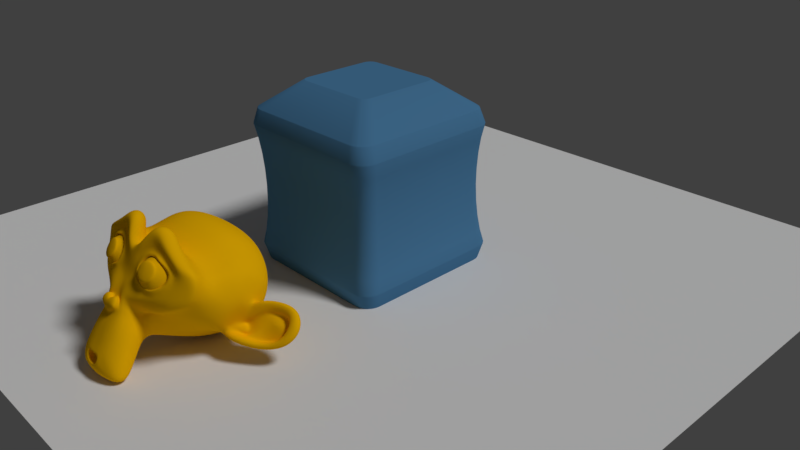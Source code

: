# Source: test01.blend  (saved by Blender 2.77.0; exported with 4.5.12 LTS)
import bpy
from mathutils import Matrix  # noqa: F401  (used for matrix-valued properties, if any)

bpy.ops.wm.read_factory_settings(use_empty=True)
scene = bpy.context.scene
scene.name = 'Scene'

# ---- collections
col_collection_1 = bpy.data.collections.new('Collection 1'); scene.collection.children.link(col_collection_1)

# ---- materials (node trees are filled in below, after node groups)
mat_material = bpy.data.materials.new('Material')
mat_material.alpha_threshold = 0.0
mat_material.diffuse_color = (1.0, 0.5301, 0.001508, 1.0)
mat_material.specular_color = (1.0, 0.9089, 0.0)
mat_material.roughness = 0.5
mat_material.specular_intensity = 1.0
mat_material_001 = bpy.data.materials.new('Material.001')
mat_material_001.alpha_threshold = 0.0
mat_material_001.diffuse_color = (0.08089, 0.2314, 0.4198, 1.0)
mat_material_001.roughness = 0.5
mat_ground_material = bpy.data.materials.new('ground_material')
mat_ground_material.alpha_threshold = 0.0
mat_ground_material.roughness = 0.5

# ---- material node trees

# ---- world
world_world = bpy.data.worlds.new('World'); scene.world = world_world
world_world.color = (0.05088, 0.05088, 0.05088)
world_world.use_sun_shadow = False
world_world.sun_shadow_jitter_overblur = 0.0
world_world.cycles.sampling_method = 'MANUAL'

# ---- cameras
cam_camera = bpy.data.cameras.new('Camera')
cam_camera.clip_end = 100.0
cam_camera.lens = 35.0
cam_camera.sensor_width = 32.0
cam_camera.sensor_height = 18.0
cam_camera.ortho_scale = 7.314
cam_camera.dof.focus_distance = 0.0
cam_camera.dof.aperture_fstop = 128.0

# ---- lights
light_lamp = bpy.data.lights.new('Lamp', 'SUN')
light_lamp.transmission_factor = 0.0
light_lamp.cutoff_distance = 30.0
light_lamp.angle = 0.1993
light_lamp.energy = 1.5
light_lamp.shadow_buffer_clip_start = 1.001
light_lamp.shadow_soft_size = 0.1
light_lamp.shadow_cascade_max_distance = 1000.0

# ---- meshes
me_suzanne = bpy.data.meshes.new('Suzanne')
me_suzanne.from_pydata([(0.4375, -0.7656, 0.1641), (-0.4375, -0.7656, 0.1641), (0.5, -0.6875, 0.09375), (-0.5, -0.6875, 0.09375), (0.5469, -0.5781, 0.05469), (-0.5469, -0.5781, 0.05469), (0.3516, -0.6172, -0.02344), (-0.3516, -0.6172, -0.02344), (0.3516, -0.7188, 0.03125), (-0.3516, -0.7188, 0.03125), (0.3516, -0.7812, 0.1328), (-0.3516, -0.7812, 0.1328), (0.2734, -0.7969, 0.1641), (-0.2734, -0.7969, 0.1641), (0.2031, -0.7422, 0.09375), (-0.2031, -0.7422, 0.09375), (0.1562, -0.6484, 0.05469), (-0.1562, -0.6484, 0.05469), (0.07812, -0.6562, 0.2422), (-0.07812, -0.6562, 0.2422), (0.1406, -0.7422, 0.2422), (-0.1406, -0.7422, 0.2422), (0.2422, -0.7969, 0.2422), (-0.2422, -0.7969, 0.2422), (0.2734, -0.7969, 0.3281), (-0.2734, -0.7969, 0.3281), (0.2031, -0.7422, 0.3906), (-0.2031, -0.7422, 0.3906), (0.1562, -0.6484, 0.4375), (-0.1562, -0.6484, 0.4375), (0.3516, -0.6172, 0.5156), (-0.3516, -0.6172, 0.5156), (0.3516, -0.7188, 0.4531), (-0.3516, -0.7188, 0.4531), (0.3516, -0.7812, 0.3594), (-0.3516, -0.7812, 0.3594), (0.4375, -0.7656, 0.3281), (-0.4375, -0.7656, 0.3281), (0.5, -0.6875, 0.3906), (-0.5, -0.6875, 0.3906), (0.5469, -0.5781, 0.4375), (-0.5469, -0.5781, 0.4375), (0.625, -0.5625, 0.2422), (-0.625, -0.5625, 0.2422), (0.5625, -0.6719, 0.2422), (-0.5625, -0.6719, 0.2422), (0.4688, -0.7578, 0.2422), (-0.4688, -0.7578, 0.2422), (0.4766, -0.7734, 0.2422), (-0.4766, -0.7734, 0.2422), (0.4453, -0.7812, 0.3359), (-0.4453, -0.7812, 0.3359), (0.3516, -0.8047, 0.375), (-0.3516, -0.8047, 0.375), (0.2656, -0.8203, 0.3359), (-0.2656, -0.8203, 0.3359), (0.2266, -0.8203, 0.2422), (-0.2266, -0.8203, 0.2422), (0.2656, -0.8203, 0.1562), (-0.2656, -0.8203, 0.1562), (0.3516, -0.8281, 0.2422), (-0.3516, -0.8281, 0.2422), (0.3516, -0.8047, 0.1172), (-0.3516, -0.8047, 0.1172), (0.4453, -0.7812, 0.1562), (-0.4453, -0.7812, 0.1562), (0.0, -0.7422, 0.4297), (0.0, -0.8203, 0.3516), (0.0, -0.7344, -0.6797), (0.0, -0.7812, -0.3203), (0.0, -0.7969, -0.1875), (0.0, -0.7188, -0.7734), (0.0, -0.6016, 0.4062), (0.0, -0.5703, 0.5703), (0.0, 0.5469, 0.8984), (0.0, 0.8516, 0.5625), (0.0, 0.8281, 0.07031), (0.0, 0.3516, -0.3828), (0.2031, -0.5625, -0.1875), (-0.2031, -0.5625, -0.1875), (0.3125, -0.5703, -0.4375), (-0.3125, -0.5703, -0.4375), (0.3516, -0.5703, -0.6953), (-0.3516, -0.5703, -0.6953), (0.3672, -0.5312, -0.8906), (-0.3672, -0.5312, -0.8906), (0.3281, -0.5234, -0.9453), (-0.3281, -0.5234, -0.9453), (0.1797, -0.5547, -0.9688), (-0.1797, -0.5547, -0.9688), (0.0, -0.5781, -0.9844), (0.4375, -0.5312, -0.1406), (-0.4375, -0.5312, -0.1406), (0.6328, -0.5391, -0.03906), (-0.6328, -0.5391, -0.03906), (0.8281, -0.4453, 0.1484), (-0.8281, -0.4453, 0.1484), (0.8594, -0.5938, 0.4297), (-0.8594, -0.5938, 0.4297), (0.7109, -0.625, 0.4844), (-0.7109, -0.625, 0.4844), (0.4922, -0.6875, 0.6016), (-0.4922, -0.6875, 0.6016), (0.3203, -0.7344, 0.7578), (-0.3203, -0.7344, 0.7578), (0.1562, -0.7578, 0.7188), (-0.1562, -0.7578, 0.7188), (0.0625, -0.75, 0.4922), (-0.0625, -0.75, 0.4922), (0.1641, -0.7734, 0.4141), (-0.1641, -0.7734, 0.4141), (0.125, -0.7656, 0.3047), (-0.125, -0.7656, 0.3047), (0.2031, -0.7422, 0.09375), (-0.2031, -0.7422, 0.09375), (0.375, -0.7031, 0.01562), (-0.375, -0.7031, 0.01562), (0.4922, -0.6719, 0.0625), (-0.4922, -0.6719, 0.0625), (0.625, -0.6484, 0.1875), (-0.625, -0.6484, 0.1875), (0.6406, -0.6484, 0.2969), (-0.6406, -0.6484, 0.2969), (0.6016, -0.6641, 0.375), (-0.6016, -0.6641, 0.375), (0.4297, -0.7188, 0.4375), (-0.4297, -0.7188, 0.4375), (0.25, -0.7578, 0.4688), (-0.25, -0.7578, 0.4688), (0.0, -0.7344, -0.7656), (0.1094, -0.7344, -0.7188), (-0.1094, -0.7344, -0.7188), (0.1172, -0.7109, -0.8359), (-0.1172, -0.7109, -0.8359), (0.0625, -0.6953, -0.8828), (-0.0625, -0.6953, -0.8828), (0.0, -0.6875, -0.8906), (0.0, -0.75, -0.1953), (0.0, -0.7422, -0.1406), (0.1016, -0.7422, -0.1484), (-0.1016, -0.7422, -0.1484), (0.125, -0.75, -0.2266), (-0.125, -0.75, -0.2266), (0.08594, -0.7422, -0.2891), (-0.08594, -0.7422, -0.2891), (0.3984, -0.6719, -0.04688), (-0.3984, -0.6719, -0.04688), (0.6172, -0.625, 0.05469), (-0.6172, -0.625, 0.05469), (0.7266, -0.6016, 0.2031), (-0.7266, -0.6016, 0.2031), (0.7422, -0.6562, 0.375), (-0.7422, -0.6562, 0.375), (0.6875, -0.7266, 0.4141), (-0.6875, -0.7266, 0.4141), (0.4375, -0.7969, 0.5469), (-0.4375, -0.7969, 0.5469), (0.3125, -0.8359, 0.6406), (-0.3125, -0.8359, 0.6406), (0.2031, -0.8516, 0.6172), (-0.2031, -0.8516, 0.6172), (0.1016, -0.8438, 0.4297), (-0.1016, -0.8438, 0.4297), (0.125, -0.8125, -0.1016), (-0.125, -0.8125, -0.1016), (0.2109, -0.7109, -0.4453), (-0.2109, -0.7109, -0.4453), (0.25, -0.6875, -0.7031), (-0.25, -0.6875, -0.7031), (0.2656, -0.6641, -0.8203), (-0.2656, -0.6641, -0.8203), (0.2344, -0.6328, -0.9141), (-0.2344, -0.6328, -0.9141), (0.1641, -0.6328, -0.9297), (-0.1641, -0.6328, -0.9297), (0.0, -0.6406, -0.9453), (0.0, -0.7266, 0.04688), (0.0, -0.7656, 0.2109), (0.3281, -0.7422, 0.4766), (-0.3281, -0.7422, 0.4766), (0.1641, -0.75, 0.1406), (-0.1641, -0.75, 0.1406), (0.1328, -0.7578, 0.2109), (-0.1328, -0.7578, 0.2109), (0.1172, -0.7344, -0.6875), (-0.1172, -0.7344, -0.6875), (0.07812, -0.75, -0.4453), (-0.07812, -0.75, -0.4453), (0.0, -0.75, -0.4453), (0.0, -0.7422, -0.3281), (0.09375, -0.7812, -0.2734), (-0.09375, -0.7812, -0.2734), (0.1328, -0.7969, -0.2266), (-0.1328, -0.7969, -0.2266), (0.1094, -0.7812, -0.1328), (-0.1094, -0.7812, -0.1328), (0.03906, -0.7812, -0.125), (-0.03906, -0.7812, -0.125), (0.0, -0.8281, -0.2031), (0.04688, -0.8125, -0.1484), (-0.04688, -0.8125, -0.1484), (0.09375, -0.8125, -0.1562), (-0.09375, -0.8125, -0.1562), (0.1094, -0.8281, -0.2266), (-0.1094, -0.8281, -0.2266), (0.07812, -0.8047, -0.25), (-0.07812, -0.8047, -0.25), (0.0, -0.8047, -0.2891), (0.2578, -0.5547, -0.3125), (-0.2578, -0.5547, -0.3125), (0.1641, -0.7109, -0.2422), (-0.1641, -0.7109, -0.2422), (0.1797, -0.7109, -0.3125), (-0.1797, -0.7109, -0.3125), (0.2344, -0.5547, -0.25), (-0.2344, -0.5547, -0.25), (0.0, -0.6875, -0.875), (0.04688, -0.6875, -0.8672), (-0.04688, -0.6875, -0.8672), (0.09375, -0.7109, -0.8203), (-0.09375, -0.7109, -0.8203), (0.09375, -0.7266, -0.7422), (-0.09375, -0.7266, -0.7422), (0.0, -0.6562, -0.7812), (0.09375, -0.6641, -0.75), (-0.09375, -0.6641, -0.75), (0.09375, -0.6406, -0.8125), (-0.09375, -0.6406, -0.8125), (0.04688, -0.6328, -0.8516), (-0.04688, -0.6328, -0.8516), (0.0, -0.6328, -0.8594), (0.1719, -0.7812, 0.2188), (-0.1719, -0.7812, 0.2188), (0.1875, -0.7734, 0.1562), (-0.1875, -0.7734, 0.1562), (0.3359, -0.7578, 0.4297), (-0.3359, -0.7578, 0.4297), (0.2734, -0.7734, 0.4219), (-0.2734, -0.7734, 0.4219), (0.4219, -0.7734, 0.3984), (-0.4219, -0.7734, 0.3984), (0.5625, -0.6953, 0.3516), (-0.5625, -0.6953, 0.3516), (0.5859, -0.6875, 0.2891), (-0.5859, -0.6875, 0.2891), (0.5781, -0.6797, 0.1953), (-0.5781, -0.6797, 0.1953), (0.4766, -0.7188, 0.1016), (-0.4766, -0.7188, 0.1016), (0.375, -0.7422, 0.0625), (-0.375, -0.7422, 0.0625), (0.2266, -0.7812, 0.1094), (-0.2266, -0.7812, 0.1094), (0.1797, -0.7812, 0.2969), (-0.1797, -0.7812, 0.2969), (0.2109, -0.7812, 0.375), (-0.2109, -0.7812, 0.375), (0.2344, -0.7578, 0.3594), (-0.2344, -0.7578, 0.3594), (0.1953, -0.7578, 0.2969), (-0.1953, -0.7578, 0.2969), (0.2422, -0.7578, 0.125), (-0.2422, -0.7578, 0.125), (0.375, -0.7266, 0.08594), (-0.375, -0.7266, 0.08594), (0.4609, -0.7031, 0.1172), (-0.4609, -0.7031, 0.1172), (0.5469, -0.6719, 0.2109), (-0.5469, -0.6719, 0.2109), (0.5547, -0.6719, 0.2812), (-0.5547, -0.6719, 0.2812), (0.5312, -0.6797, 0.3359), (-0.5312, -0.6797, 0.3359), (0.4141, -0.75, 0.3906), (-0.4141, -0.75, 0.3906), (0.2812, -0.7656, 0.3984), (-0.2812, -0.7656, 0.3984), (0.3359, -0.75, 0.4062), (-0.3359, -0.75, 0.4062), (0.2031, -0.75, 0.1719), (-0.2031, -0.75, 0.1719), (0.1953, -0.75, 0.2266), (-0.1953, -0.75, 0.2266), (0.1094, -0.6094, 0.4609), (-0.1094, -0.6094, 0.4609), (0.1953, -0.6172, 0.6641), (-0.1953, -0.6172, 0.6641), (0.3359, -0.5938, 0.6875), (-0.3359, -0.5938, 0.6875), (0.4844, -0.5547, 0.5547), (-0.4844, -0.5547, 0.5547), (0.6797, -0.4922, 0.4531), (-0.6797, -0.4922, 0.4531), (0.7969, -0.4609, 0.4062), (-0.7969, -0.4609, 0.4062), (0.7734, -0.375, 0.1641), (-0.7734, -0.375, 0.1641), (0.6016, -0.4141, 0.0), (-0.6016, -0.4141, 0.0), (0.4375, -0.4688, -0.09375), (-0.4375, -0.4688, -0.09375), (0.0, -0.2891, 0.8984), (0.0, 0.07812, 0.9844), (0.0, 0.6719, -0.1953), (0.0, -0.1875, -0.4609), (0.0, -0.4609, -0.9766), (0.0, -0.3438, -0.8047), (0.0, -0.3203, -0.5703), (0.0, -0.2812, -0.4844), (0.8516, -0.05469, 0.2344), (-0.8516, -0.05469, 0.2344), (0.8594, 0.04688, 0.3203), (-0.8594, 0.04688, 0.3203), (0.7734, 0.4375, 0.2656), (-0.7734, 0.4375, 0.2656), (0.4609, 0.7031, 0.4375), (-0.4609, 0.7031, 0.4375), (0.7344, -0.07031, -0.04688), (-0.7344, -0.07031, -0.04688), (0.5938, 0.1641, -0.125), (-0.5938, 0.1641, -0.125), (0.6406, 0.4297, -0.007812), (-0.6406, 0.4297, -0.007812), (0.3359, 0.6641, 0.05469), (-0.3359, 0.6641, 0.05469), (0.2344, -0.4062, -0.3516), (-0.2344, -0.4062, -0.3516), (0.1797, -0.2578, -0.4141), (-0.1797, -0.2578, -0.4141), (0.2891, -0.3828, -0.7109), (-0.2891, -0.3828, -0.7109), (0.25, -0.3906, -0.5), (-0.25, -0.3906, -0.5), (0.3281, -0.3984, -0.9141), (-0.3281, -0.3984, -0.9141), (0.1406, -0.3672, -0.7578), (-0.1406, -0.3672, -0.7578), (0.125, -0.3594, -0.5391), (-0.125, -0.3594, -0.5391), (0.1641, -0.4375, -0.9453), (-0.1641, -0.4375, -0.9453), (0.2188, -0.4297, -0.2812), (-0.2188, -0.4297, -0.2812), (0.2109, -0.4688, -0.2266), (-0.2109, -0.4688, -0.2266), (0.2031, -0.5, -0.1719), (-0.2031, -0.5, -0.1719), (0.2109, -0.1641, -0.3906), (-0.2109, -0.1641, -0.3906), (0.2969, 0.2656, -0.3125), (-0.2969, 0.2656, -0.3125), (0.3438, 0.5391, -0.1484), (-0.3438, 0.5391, -0.1484), (0.4531, 0.3828, 0.8672), (-0.4531, 0.3828, 0.8672), (0.4531, 0.07031, 0.9297), (-0.4531, 0.07031, 0.9297), (0.4531, -0.2344, 0.8516), (-0.4531, -0.2344, 0.8516), (0.4609, -0.4297, 0.5234), (-0.4609, -0.4297, 0.5234), (0.7266, -0.3359, 0.4062), (-0.7266, -0.3359, 0.4062), (0.6328, -0.2812, 0.4531), (-0.6328, -0.2812, 0.4531), (0.6406, -0.05469, 0.7031), (-0.6406, -0.05469, 0.7031), (0.7969, -0.125, 0.5625), (-0.7969, -0.125, 0.5625), (0.7969, 0.1172, 0.6172), (-0.7969, 0.1172, 0.6172), (0.6406, 0.1953, 0.75), (-0.6406, 0.1953, 0.75), (0.6406, 0.4453, 0.6797), (-0.6406, 0.4453, 0.6797), (0.7969, 0.3594, 0.5391), (-0.7969, 0.3594, 0.5391), (0.6172, 0.5859, 0.3281), (-0.6172, 0.5859, 0.3281), (0.4844, 0.5469, 0.02344), (-0.4844, 0.5469, 0.02344), (0.8203, 0.2031, 0.3281), (-0.8203, 0.2031, 0.3281), (0.4062, -0.1484, -0.1719), (-0.4062, -0.1484, -0.1719), (0.4297, 0.2109, -0.1953), (-0.4297, 0.2109, -0.1953), (0.8906, 0.2344, 0.4062), (-0.8906, 0.2344, 0.4062), (0.7734, 0.125, -0.1406), (-0.7734, 0.125, -0.1406), (1.039, 0.3281, -0.1016), (-1.039, 0.3281, -0.1016), (1.281, 0.4297, 0.05469), (-1.281, 0.4297, 0.05469), (1.352, 0.4219, 0.3203), (-1.352, 0.4219, 0.3203), (1.234, 0.4219, 0.5078), (-1.234, 0.4219, 0.5078), (1.023, 0.3125, 0.4766), (-1.023, 0.3125, 0.4766), (1.016, 0.2891, 0.4141), (-1.016, 0.2891, 0.4141), (1.188, 0.3906, 0.4375), (-1.188, 0.3906, 0.4375), (1.266, 0.4062, 0.2891), (-1.266, 0.4062, 0.2891), (1.211, 0.4062, 0.07812), (-1.211, 0.4062, 0.07812), (1.031, 0.3047, -0.03906), (-1.031, 0.3047, -0.03906), (0.8281, 0.1328, -0.07031), (-0.8281, 0.1328, -0.07031), (0.9219, 0.2188, 0.3594), (-0.9219, 0.2188, 0.3594), (0.9453, 0.2891, 0.3047), (-0.9453, 0.2891, 0.3047), (0.8828, 0.2109, -0.02344), (-0.8828, 0.2109, -0.02344), (1.039, 0.3672, 0.0), (-1.039, 0.3672, 0.0), (1.188, 0.4453, 0.09375), (-1.188, 0.4453, 0.09375), (1.234, 0.4453, 0.25), (-1.234, 0.4453, 0.25), (1.172, 0.4375, 0.3594), (-1.172, 0.4375, 0.3594), (1.023, 0.3594, 0.3438), (-1.023, 0.3594, 0.3438), (0.8438, 0.2109, 0.2891), (-0.8438, 0.2109, 0.2891), (0.8359, 0.2734, 0.1719), (-0.8359, 0.2734, 0.1719), (0.7578, 0.2734, 0.09375), (-0.7578, 0.2734, 0.09375), (0.8203, 0.2734, 0.08594), (-0.8203, 0.2734, 0.08594), (0.8438, 0.2734, 0.01562), (-0.8438, 0.2734, 0.01562), (0.8125, 0.2734, -0.01562), (-0.8125, 0.2734, -0.01562), (0.7266, 0.07031, 0.0), (-0.7266, 0.07031, 0.0), (0.7188, 0.1719, -0.02344), (-0.7188, 0.1719, -0.02344), (0.7188, 0.1875, 0.03906), (-0.7188, 0.1875, 0.03906), (0.7969, 0.2109, 0.2031), (-0.7969, 0.2109, 0.2031), (0.8906, 0.2656, 0.2422), (-0.8906, 0.2656, 0.2422), (0.8906, 0.3203, 0.2344), (-0.8906, 0.3203, 0.2344), (0.8125, 0.3203, -0.01562), (-0.8125, 0.3203, -0.01562), (0.8516, 0.3203, 0.01562), (-0.8516, 0.3203, 0.01562), (0.8281, 0.3203, 0.07812), (-0.8281, 0.3203, 0.07812), (0.7656, 0.3203, 0.09375), (-0.7656, 0.3203, 0.09375), (0.8438, 0.3203, 0.1719), (-0.8438, 0.3203, 0.1719), (1.039, 0.4141, 0.3281), (-1.039, 0.4141, 0.3281), (1.188, 0.4844, 0.3438), (-1.188, 0.4844, 0.3438), (1.258, 0.4922, 0.2422), (-1.258, 0.4922, 0.2422), (1.211, 0.4844, 0.08594), (-1.211, 0.4844, 0.08594), (1.047, 0.4219, 0.0), (-1.047, 0.4219, 0.0), (0.8828, 0.2656, -0.01562), (-0.8828, 0.2656, -0.01562), (0.9531, 0.3438, 0.2891), (-0.9531, 0.3438, 0.2891), (0.8906, 0.3281, 0.1094), (-0.8906, 0.3281, 0.1094), (0.9375, 0.3359, 0.0625), (-0.9375, 0.3359, 0.0625), (1.0, 0.3672, 0.125), (-1.0, 0.3672, 0.125), (0.9609, 0.3516, 0.1719), (-0.9609, 0.3516, 0.1719), (1.016, 0.375, 0.2344), (-1.016, 0.375, 0.2344), (1.055, 0.3828, 0.1875), (-1.055, 0.3828, 0.1875), (1.109, 0.3906, 0.2109), (-1.109, 0.3906, 0.2109), (1.086, 0.3906, 0.2734), (-1.086, 0.3906, 0.2734), (1.023, 0.4844, 0.4375), (-1.023, 0.4844, 0.4375), (1.25, 0.5469, 0.4688), (-1.25, 0.5469, 0.4688), (1.367, 0.5, 0.2969), (-1.367, 0.5, 0.2969), (1.312, 0.5312, 0.05469), (-1.312, 0.5312, 0.05469), (1.039, 0.4922, -0.08594), (-1.039, 0.4922, -0.08594), (0.7891, 0.3281, -0.125), (-0.7891, 0.3281, -0.125), (0.8594, 0.3828, 0.3828), (-0.8594, 0.3828, 0.3828)], [], [(46, 0, 2, 44), (3, 1, 47, 45), (44, 2, 4, 42), (5, 3, 45, 43), (2, 8, 6, 4), (7, 9, 3, 5), (0, 10, 8, 2), (9, 11, 1, 3), (10, 12, 14, 8), (15, 13, 11, 9), (8, 14, 16, 6), (17, 15, 9, 7), (14, 20, 18, 16), (19, 21, 15, 17), (12, 22, 20, 14), (21, 23, 13, 15), (22, 24, 26, 20), (27, 25, 23, 21), (20, 26, 28, 18), (29, 27, 21, 19), (26, 32, 30, 28), (31, 33, 27, 29), (24, 34, 32, 26), (33, 35, 25, 27), (34, 36, 38, 32), (39, 37, 35, 33), (32, 38, 40, 30), (41, 39, 33, 31), (38, 44, 42, 40), (43, 45, 39, 41), (36, 46, 44, 38), (45, 47, 37, 39), (46, 36, 50, 48), (51, 37, 47, 49), (36, 34, 52, 50), (53, 35, 37, 51), (34, 24, 54, 52), (55, 25, 35, 53), (24, 22, 56, 54), (57, 23, 25, 55), (22, 12, 58, 56), (59, 13, 23, 57), (12, 10, 62, 58), (63, 11, 13, 59), (10, 0, 64, 62), (65, 1, 11, 63), (0, 46, 48, 64), (49, 47, 1, 65), (60, 64, 48), (49, 65, 61), (62, 64, 60), (61, 65, 63), (60, 58, 62), (63, 59, 61), (60, 56, 58), (59, 57, 61), (60, 54, 56), (57, 55, 61), (60, 52, 54), (55, 53, 61), (60, 50, 52), (53, 51, 61), (60, 48, 50), (51, 49, 61), (88, 173, 175, 90), (175, 174, 89, 90), (86, 171, 173, 88), (174, 172, 87, 89), (84, 169, 171, 86), (172, 170, 85, 87), (82, 167, 169, 84), (170, 168, 83, 85), (80, 165, 167, 82), (168, 166, 81, 83), (78, 91, 145, 163), (146, 92, 79, 164), (91, 93, 147, 145), (148, 94, 92, 146), (93, 95, 149, 147), (150, 96, 94, 148), (95, 97, 151, 149), (152, 98, 96, 150), (97, 99, 153, 151), (154, 100, 98, 152), (99, 101, 155, 153), (156, 102, 100, 154), (101, 103, 157, 155), (158, 104, 102, 156), (103, 105, 159, 157), (160, 106, 104, 158), (105, 107, 161, 159), (162, 108, 106, 160), (107, 66, 67, 161), (67, 66, 108, 162), (109, 127, 159, 161), (160, 128, 110, 162), (127, 178, 157, 159), (158, 179, 128, 160), (125, 155, 157, 178), (158, 156, 126, 179), (123, 153, 155, 125), (156, 154, 124, 126), (121, 151, 153, 123), (154, 152, 122, 124), (119, 149, 151, 121), (152, 150, 120, 122), (117, 147, 149, 119), (150, 148, 118, 120), (115, 145, 147, 117), (148, 146, 116, 118), (113, 163, 145, 115), (146, 164, 114, 116), (113, 180, 176, 163), (176, 181, 114, 164), (109, 161, 67, 111), (67, 162, 110, 112), (111, 67, 177, 182), (177, 67, 112, 183), (176, 180, 182, 177), (183, 181, 176, 177), (134, 136, 175, 173), (175, 136, 135, 174), (132, 134, 173, 171), (174, 135, 133, 172), (130, 132, 171, 169), (172, 133, 131, 170), (165, 186, 184, 167), (185, 187, 166, 168), (130, 169, 167, 184), (168, 170, 131, 185), (143, 189, 188, 186), (188, 189, 144, 187), (184, 186, 188, 68), (188, 187, 185, 68), (129, 130, 184, 68), (185, 131, 129, 68), (141, 192, 190, 143), (191, 193, 142, 144), (139, 194, 192, 141), (193, 195, 140, 142), (138, 196, 194, 139), (195, 197, 138, 140), (137, 70, 196, 138), (197, 70, 137, 138), (189, 143, 190, 69), (191, 144, 189, 69), (69, 190, 205, 207), (206, 191, 69, 207), (70, 198, 199, 196), (200, 198, 70, 197), (196, 199, 201, 194), (202, 200, 197, 195), (194, 201, 203, 192), (204, 202, 195, 193), (192, 203, 205, 190), (206, 204, 193, 191), (198, 203, 201, 199), (202, 204, 198, 200), (198, 207, 205, 203), (206, 207, 198, 204), (138, 139, 163, 176), (164, 140, 138, 176), (139, 141, 210, 163), (211, 142, 140, 164), (141, 143, 212, 210), (213, 144, 142, 211), (143, 186, 165, 212), (166, 187, 144, 213), (80, 208, 212, 165), (213, 209, 81, 166), (208, 214, 210, 212), (211, 215, 209, 213), (78, 163, 210, 214), (211, 164, 79, 215), (130, 129, 71, 221), (71, 129, 131, 222), (132, 130, 221, 219), (222, 131, 133, 220), (134, 132, 219, 217), (220, 133, 135, 218), (136, 134, 217, 216), (218, 135, 136, 216), (216, 217, 228, 230), (229, 218, 216, 230), (217, 219, 226, 228), (227, 220, 218, 229), (219, 221, 224, 226), (225, 222, 220, 227), (221, 71, 223, 224), (223, 71, 222, 225), (223, 230, 228, 224), (229, 230, 223, 225), (224, 228, 226), (227, 229, 225), (182, 180, 233, 231), (234, 181, 183, 232), (111, 182, 231, 253), (232, 183, 112, 254), (109, 111, 253, 255), (254, 112, 110, 256), (180, 113, 251, 233), (252, 114, 181, 234), (113, 115, 249, 251), (250, 116, 114, 252), (115, 117, 247, 249), (248, 118, 116, 250), (117, 119, 245, 247), (246, 120, 118, 248), (119, 121, 243, 245), (244, 122, 120, 246), (121, 123, 241, 243), (242, 124, 122, 244), (123, 125, 239, 241), (240, 126, 124, 242), (125, 178, 235, 239), (236, 179, 126, 240), (178, 127, 237, 235), (238, 128, 179, 236), (127, 109, 255, 237), (256, 110, 128, 238), (237, 255, 257, 275), (258, 256, 238, 276), (235, 237, 275, 277), (276, 238, 236, 278), (239, 235, 277, 273), (278, 236, 240, 274), (241, 239, 273, 271), (274, 240, 242, 272), (243, 241, 271, 269), (272, 242, 244, 270), (245, 243, 269, 267), (270, 244, 246, 268), (247, 245, 267, 265), (268, 246, 248, 266), (249, 247, 265, 263), (266, 248, 250, 264), (251, 249, 263, 261), (264, 250, 252, 262), (233, 251, 261, 279), (262, 252, 234, 280), (255, 253, 259, 257), (260, 254, 256, 258), (253, 231, 281, 259), (282, 232, 254, 260), (231, 233, 279, 281), (280, 234, 232, 282), (66, 107, 283, 72), (284, 108, 66, 72), (107, 105, 285, 283), (286, 106, 108, 284), (105, 103, 287, 285), (288, 104, 106, 286), (103, 101, 289, 287), (290, 102, 104, 288), (101, 99, 291, 289), (292, 100, 102, 290), (99, 97, 293, 291), (294, 98, 100, 292), (97, 95, 295, 293), (296, 96, 98, 294), (95, 93, 297, 295), (298, 94, 96, 296), (93, 91, 299, 297), (300, 92, 94, 298), (307, 308, 327, 337), (328, 308, 307, 338), (306, 307, 337, 335), (338, 307, 306, 336), (305, 306, 335, 339), (336, 306, 305, 340), (88, 90, 305, 339), (305, 90, 89, 340), (86, 88, 339, 333), (340, 89, 87, 334), (84, 86, 333, 329), (334, 87, 85, 330), (82, 84, 329, 331), (330, 85, 83, 332), (329, 335, 337, 331), (338, 336, 330, 332), (329, 333, 339, 335), (340, 334, 330, 336), (325, 331, 337, 327), (338, 332, 326, 328), (80, 82, 331, 325), (332, 83, 81, 326), (208, 341, 343, 214), (344, 342, 209, 215), (80, 325, 341, 208), (342, 326, 81, 209), (78, 214, 343, 345), (344, 215, 79, 346), (78, 345, 299, 91), (300, 346, 79, 92), (76, 323, 351, 303), (352, 324, 76, 303), (303, 351, 349, 77), (350, 352, 303, 77), (77, 349, 347, 304), (348, 350, 77, 304), (304, 347, 327, 308), (328, 348, 304, 308), (325, 327, 347, 341), (348, 328, 326, 342), (295, 297, 317, 309), (318, 298, 296, 310), (75, 315, 323, 76), (324, 316, 75, 76), (301, 357, 355, 302), (356, 358, 301, 302), (302, 355, 353, 74), (354, 356, 302, 74), (74, 353, 315, 75), (316, 354, 74, 75), (291, 293, 361, 363), (362, 294, 292, 364), (363, 361, 367, 365), (368, 362, 364, 366), (365, 367, 369, 371), (370, 368, 366, 372), (371, 369, 375, 373), (376, 370, 372, 374), (313, 377, 373, 375), (374, 378, 314, 376), (315, 353, 373, 377), (374, 354, 316, 378), (353, 355, 371, 373), (372, 356, 354, 374), (355, 357, 365, 371), (366, 358, 356, 372), (357, 359, 363, 365), (364, 360, 358, 366), (289, 291, 363, 359), (364, 292, 290, 360), (73, 359, 357, 301), (358, 360, 73, 301), (283, 285, 287, 289), (288, 286, 284, 290), (283, 289, 359, 73), (360, 290, 284, 73), (72, 283, 73), (73, 284, 72), (293, 295, 309, 361), (310, 296, 294, 362), (309, 311, 367, 361), (368, 312, 310, 362), (311, 381, 369, 367), (370, 382, 312, 368), (313, 375, 369, 381), (370, 376, 314, 382), (347, 349, 385, 383), (386, 350, 348, 384), (317, 383, 385, 319), (386, 384, 318, 320), (297, 299, 383, 317), (384, 300, 298, 318), (299, 343, 341, 383), (342, 344, 300, 384), (341, 347, 383), (384, 348, 342), (299, 345, 343), (344, 346, 300), (313, 321, 379, 377), (380, 322, 314, 378), (315, 377, 379, 323), (380, 378, 316, 324), (319, 385, 379, 321), (380, 386, 320, 322), (349, 351, 379, 385), (380, 352, 350, 386), (323, 379, 351), (352, 380, 324), (399, 387, 413, 401), (414, 388, 400, 402), (399, 401, 403, 397), (404, 402, 400, 398), (397, 403, 405, 395), (406, 404, 398, 396), (395, 405, 407, 393), (408, 406, 396, 394), (393, 407, 409, 391), (410, 408, 394, 392), (391, 409, 411, 389), (412, 410, 392, 390), (409, 419, 417, 411), (418, 420, 410, 412), (407, 421, 419, 409), (420, 422, 408, 410), (405, 423, 421, 407), (422, 424, 406, 408), (403, 425, 423, 405), (424, 426, 404, 406), (401, 427, 425, 403), (426, 428, 402, 404), (401, 413, 415, 427), (416, 414, 402, 428), (317, 319, 443, 441), (444, 320, 318, 442), (319, 389, 411, 443), (412, 390, 320, 444), (309, 317, 441, 311), (442, 318, 310, 312), (381, 429, 413, 387), (414, 430, 382, 388), (411, 417, 439, 443), (440, 418, 412, 444), (437, 445, 443, 439), (444, 446, 438, 440), (433, 445, 437, 435), (438, 446, 434, 436), (431, 447, 445, 433), (446, 448, 432, 434), (429, 447, 431, 449), (432, 448, 430, 450), (413, 429, 449, 415), (450, 430, 414, 416), (311, 447, 429, 381), (430, 448, 312, 382), (311, 441, 445, 447), (446, 442, 312, 448), (441, 443, 445), (446, 444, 442), (415, 449, 451, 475), (452, 450, 416, 476), (449, 431, 461, 451), (462, 432, 450, 452), (431, 433, 459, 461), (460, 434, 432, 462), (433, 435, 457, 459), (458, 436, 434, 460), (435, 437, 455, 457), (456, 438, 436, 458), (437, 439, 453, 455), (454, 440, 438, 456), (439, 417, 473, 453), (474, 418, 440, 454), (427, 415, 475, 463), (476, 416, 428, 464), (425, 427, 463, 465), (464, 428, 426, 466), (423, 425, 465, 467), (466, 426, 424, 468), (421, 423, 467, 469), (468, 424, 422, 470), (419, 421, 469, 471), (470, 422, 420, 472), (417, 419, 471, 473), (472, 420, 418, 474), (457, 455, 479, 477), (480, 456, 458, 478), (477, 479, 481, 483), (482, 480, 478, 484), (483, 481, 487, 485), (488, 482, 484, 486), (485, 487, 489, 491), (490, 488, 486, 492), (463, 475, 485, 491), (486, 476, 464, 492), (451, 483, 485, 475), (486, 484, 452, 476), (451, 461, 477, 483), (478, 462, 452, 484), (457, 477, 461, 459), (462, 478, 458, 460), (453, 473, 479, 455), (480, 474, 454, 456), (471, 481, 479, 473), (480, 482, 472, 474), (469, 487, 481, 471), (482, 488, 470, 472), (467, 489, 487, 469), (488, 490, 468, 470), (465, 491, 489, 467), (490, 492, 466, 468), (463, 491, 465), (466, 492, 464), (391, 389, 503, 501), (504, 390, 392, 502), (393, 391, 501, 499), (502, 392, 394, 500), (395, 393, 499, 497), (500, 394, 396, 498), (397, 395, 497, 495), (498, 396, 398, 496), (399, 397, 495, 493), (496, 398, 400, 494), (387, 399, 493, 505), (494, 400, 388, 506), (493, 501, 503, 505), (504, 502, 494, 506), (493, 495, 499, 501), (500, 496, 494, 502), (495, 497, 499), (500, 498, 496), (313, 381, 387, 505), (388, 382, 314, 506), (313, 505, 503, 321), (504, 506, 314, 322), (319, 321, 503, 389), (504, 322, 320, 390)])
me_suzanne.polygons.foreach_set('use_smooth', [True] * 500)
me_suzanne.materials.append(mat_material)
me_suzanne.use_remesh_preserve_volume = False
me_suzanne.use_remesh_preserve_attributes = False
me_suzanne.use_mirror_vertex_groups = False
me_suzanne.update()
me_m_box = bpy.data.meshes.new('m_box')
me_m_box.from_pydata([(0.8141, 0.9826, 0.627), (1.018, 0.7826, 0.627), (0.8668, 0.9758, 0.627), (0.9159, 0.9558, 0.627), (0.9581, 0.924, 0.627), (0.9904, 0.8826, 0.627), (1.011, 0.8343, 0.627), (0.7958, 0.962, 0.4268), (0.9947, 0.7663, 0.4268), (0.8473, 0.9553, 0.4268), (0.8952, 0.9358, 0.4268), (0.9364, 0.9047, 0.4268), (0.968, 0.8642, 0.4268), (0.9879, 0.817, 0.4268), (0.7846, 0.9515, 0.2146), (0.9807, 0.7583, 0.2146), (0.8353, 0.9449, 0.2146), (0.8826, 0.9256, 0.2146), (0.9233, 0.8949, 0.2146), (0.9544, 0.8549, 0.2146), (0.974, 0.8083, 0.2146), (0.7808, 0.9513, -0.003007), (0.976, 0.7585, -0.003007), (0.8313, 0.9447, -0.003007), (0.8784, 0.9254, -0.003007), (0.9188, 0.8948, -0.003007), (0.9499, 0.8549, -0.003007), (0.9694, 0.8084, -0.003007), (0.7846, 0.9613, -0.2194), (0.9807, 0.7671, -0.2194), (0.8353, 0.9547, -0.2194), (0.8826, 0.9353, -0.2194), (0.9233, 0.9044, -0.2194), (0.9544, 0.8642, -0.2194), (0.974, 0.8174, -0.2194), (0.7958, 0.9813, -0.4282), (0.9947, 0.7837, -0.4282), (0.8473, 0.9746, -0.4282), (0.8952, 0.9548, -0.4282), (0.9364, 0.9234, -0.4282), (0.968, 0.8825, -0.4282), (0.9879, 0.8348, -0.4282), (0.8141, 1.011, -0.6225), (1.018, 0.808, -0.6225), (0.8668, 1.004, -0.6225), (0.9159, 0.9836, -0.6225), (0.9581, 0.9514, -0.6225), (0.9904, 0.9094, -0.6225), (1.011, 0.8605, -0.6225), (0.8141, -1.018, -0.6225), (1.018, -0.8148, -0.6225), (0.8668, -1.011, -0.6225), (0.9159, -0.9905, -0.6225), (0.9581, -0.9583, -0.6225), (0.9904, -0.9163, -0.6225), (1.011, -0.8673, -0.6225), (0.7958, -0.9947, -0.4282), (0.9947, -0.7971, -0.4282), (0.8473, -0.988, -0.4282), (0.8952, -0.9682, -0.4282), (0.9364, -0.9368, -0.4282), (0.968, -0.8959, -0.4282), (0.9879, -0.8482, -0.4282), (0.7846, -0.9807, -0.2194), (0.9807, -0.7865, -0.2194), (0.8353, -0.9741, -0.2194), (0.8826, -0.9547, -0.2194), (0.9233, -0.9238, -0.2194), (0.9544, -0.8836, -0.2194), (0.974, -0.8368, -0.2194), (0.7808, -0.976, -0.003007), (0.976, -0.7833, -0.003007), (0.8313, -0.9694, -0.003007), (0.8784, -0.9502, -0.003007), (0.9188, -0.9196, -0.003007), (0.9499, -0.8796, -0.003007), (0.9694, -0.8332, -0.003007), (0.7846, -0.9807, 0.2146), (0.9807, -0.7875, 0.2146), (0.8353, -0.9741, 0.2146), (0.8826, -0.9548, 0.2146), (0.9233, -0.9241, 0.2146), (0.9544, -0.8841, 0.2146), (0.974, -0.8375, 0.2146), (0.7958, -0.9947, 0.4268), (0.9947, -0.799, 0.4268), (0.8472, -0.988, 0.4268), (0.8952, -0.9685, 0.4268), (0.9364, -0.9374, 0.4268), (0.968, -0.8969, 0.4268), (0.9879, -0.8497, 0.4268), (0.8141, -1.018, 0.627), (1.018, -0.8177, 0.627), (0.8668, -1.011, 0.627), (0.9159, -0.9909, 0.627), (0.9581, -0.9591, 0.627), (0.9904, -0.9177, 0.627), (1.011, -0.8694, 0.627), (-1.018, -0.8148, -0.6225), (-0.8141, -1.018, -0.6225), (-1.011, -0.8673, -0.6225), (-0.9904, -0.9163, -0.6225), (-0.9581, -0.9583, -0.6225), (-0.9159, -0.9905, -0.6225), (-0.8668, -1.011, -0.6225), (-0.9947, -0.7971, -0.4282), (-0.7958, -0.9947, -0.4282), (-0.9879, -0.8482, -0.4282), (-0.968, -0.8959, -0.4282), (-0.9364, -0.9368, -0.4282), (-0.8952, -0.9682, -0.4282), (-0.8473, -0.988, -0.4282), (-0.9807, -0.7865, -0.2194), (-0.7846, -0.9807, -0.2194), (-0.974, -0.8368, -0.2194), (-0.9544, -0.8836, -0.2194), (-0.9233, -0.9238, -0.2194), (-0.8826, -0.9547, -0.2194), (-0.8353, -0.9741, -0.2194), (-0.976, -0.7833, -0.003007), (-0.7808, -0.976, -0.003007), (-0.9694, -0.8332, -0.003007), (-0.9499, -0.8796, -0.003007), (-0.9188, -0.9196, -0.003007), (-0.8784, -0.9502, -0.003007), (-0.8313, -0.9694, -0.003007), (-0.9807, -0.7875, 0.2146), (-0.7846, -0.9807, 0.2146), (-0.974, -0.8375, 0.2146), (-0.9544, -0.8841, 0.2146), (-0.9233, -0.9241, 0.2146), (-0.8826, -0.9548, 0.2146), (-0.8353, -0.9741, 0.2146), (-0.9947, -0.799, 0.4268), (-0.7958, -0.9947, 0.4268), (-0.9879, -0.8497, 0.4268), (-0.968, -0.8969, 0.4268), (-0.9364, -0.9374, 0.4268), (-0.8952, -0.9685, 0.4268), (-0.8473, -0.988, 0.4268), (-1.018, -0.8177, 0.627), (-0.8141, -1.018, 0.627), (-1.011, -0.8694, 0.627), (-0.9904, -0.9177, 0.627), (-0.9159, -0.9909, 0.627), (-0.8668, -1.011, 0.627), (-1.018, 0.808, -0.6225), (-0.8141, 1.011, -0.6225), (-1.011, 0.8605, -0.6225), (-0.9904, 0.9094, -0.6225), (-0.9581, 0.9514, -0.6225), (-0.9159, 0.9836, -0.6225), (-0.8668, 1.004, -0.6225), (-0.9947, 0.7837, -0.4282), (-0.7958, 0.9813, -0.4282), (-0.9879, 0.8348, -0.4282), (-0.968, 0.8825, -0.4282), (-0.9364, 0.9234, -0.4282), (-0.8952, 0.9548, -0.4282), (-0.8473, 0.9746, -0.4282), (-0.9807, 0.7671, -0.2194), (-0.7846, 0.9613, -0.2194), (-0.974, 0.8174, -0.2194), (-0.9544, 0.8642, -0.2194), (-0.9233, 0.9044, -0.2194), (-0.8826, 0.9353, -0.2194), (-0.8353, 0.9547, -0.2194), (-0.976, 0.7585, -0.003007), (-0.7808, 0.9513, -0.003007), (-0.9694, 0.8084, -0.003007), (-0.9499, 0.8549, -0.003007), (-0.9188, 0.8948, -0.003007), (-0.8784, 0.9254, -0.003007), (-0.8313, 0.9447, -0.003007), (-0.9807, 0.7583, 0.2146), (-0.7846, 0.9515, 0.2146), (-0.974, 0.8083, 0.2146), (-0.9544, 0.8549, 0.2146), (-0.9233, 0.8949, 0.2146), (-0.8826, 0.9256, 0.2146), (-0.8353, 0.9449, 0.2146), (-0.9947, 0.7663, 0.4268), (-0.7958, 0.962, 0.4268), (-0.9879, 0.817, 0.4268), (-0.968, 0.8642, 0.4268), (-0.9364, 0.9047, 0.4268), (-0.8952, 0.9358, 0.4268), (-0.8473, 0.9553, 0.4268), (-1.018, 0.7826, 0.627), (-0.8141, 0.9826, 0.627), (-1.011, 0.8343, 0.627), (-0.9904, 0.8826, 0.627), (-0.9581, 0.924, 0.627), (-0.9159, 0.9558, 0.627), (-0.8668, 0.9758, 0.627), (0.7845, 0.9999, -1.0), (0.8004, 1.0, -0.9979), (0.9999, 0.7845, -1.0), (1.0, 0.8004, -0.9979), (0.8517, 0.9931, -1.0), (0.8522, 0.9937, -0.9979), (0.8999, 0.9731, -1.0), (0.9004, 0.9737, -0.9979), (0.9413, 0.9413, -1.0), (0.9419, 0.9419, -0.9979), (0.9731, 0.8999, -1.0), (0.9737, 0.9004, -0.9979), (0.9931, 0.8517, -1.0), (0.9937, 0.8522, -0.9979), (0.9999, -0.7845, -1.0), (1.0, -0.8004, -0.9979), (0.7845, -0.9999, -1.0), (0.8004, -1.0, -0.9979), (0.9931, -0.8517, -1.0), (0.9937, -0.8522, -0.9979), (0.9731, -0.8999, -1.0), (0.9737, -0.9004, -0.9979), (0.9413, -0.9413, -1.0), (0.9419, -0.9419, -0.9979), (0.8999, -0.9731, -1.0), (0.9004, -0.9737, -0.9979), (0.8517, -0.9931, -1.0), (0.8522, -0.9937, -0.9979), (-0.7845, -0.9999, -1.0), (-0.8004, -1.0, -0.9979), (-0.9999, -0.7845, -1.0), (-1.0, -0.8004, -0.9979), (-0.8517, -0.9931, -1.0), (-0.8522, -0.9937, -0.9979), (-0.8999, -0.9731, -1.0), (-0.9004, -0.9737, -0.9979), (-0.9413, -0.9413, -1.0), (-0.9419, -0.9419, -0.9979), (-0.9731, -0.8999, -1.0), (-0.9737, -0.9004, -0.9979), (-0.9931, -0.8517, -1.0), (-0.9937, -0.8522, -0.9979), (-0.9999, 0.7845, -1.0), (-1.0, 0.8004, -0.9979), (-0.7845, 0.9999, -1.0), (-0.8004, 1.0, -0.9979), (-0.9931, 0.8517, -1.0), (-0.9937, 0.8522, -0.9979), (-0.9731, 0.8999, -1.0), (-0.9737, 0.9004, -0.9979), (-0.9413, 0.9413, -1.0), (-0.9419, 0.9419, -0.9979), (-0.8999, 0.9731, -1.0), (-0.9004, 0.9737, -0.9979), (-0.8517, 0.9931, -1.0), (-0.8522, 0.9937, -0.9979), (0.5587, 0.4058, 1.334), (0.4383, 0.5235, 1.334), (0.5548, 0.4425, 1.334), (0.5437, 0.4689, 1.334), (0.5259, 0.4915, 1.334), (0.5028, 0.5088, 1.334), (0.4759, 0.5197, 1.334), (0.4383, -0.5686, 1.334), (0.5587, -0.451, 1.334), (0.4759, -0.5649, 1.334), (0.5259, -0.5366, 1.334), (0.5437, -0.514, 1.334), (0.5548, -0.4877, 1.334), (-0.5587, -0.451, 1.334), (-0.4383, -0.5686, 1.334), (-0.5548, -0.4877, 1.334), (-0.5437, -0.514, 1.334), (-0.5259, -0.5366, 1.334), (-0.5028, -0.554, 1.334), (-0.4759, -0.5649, 1.334), (-0.4383, 0.5235, 1.334), (-0.5587, 0.4058, 1.334), (-0.4759, 0.5197, 1.334), (-0.5028, 0.5088, 1.334), (-0.5259, 0.4915, 1.334), (-0.5437, 0.4689, 1.334), (-0.5548, 0.4425, 1.334), (0.8397, 1.014, 0.8045), (0.8396, 1.013, 0.8082), (1.049, 0.807, 0.8082), (1.05, 0.8072, 0.8045), (0.894, 1.006, 0.8045), (0.8939, 1.006, 0.8082), (0.9447, 0.9859, 0.8045), (0.9445, 0.9856, 0.8082), (0.9882, 0.9531, 0.8045), (0.988, 0.9528, 0.8082), (1.022, 0.9104, 0.8045), (1.021, 0.9101, 0.8082), (1.042, 0.8606, 0.8045), (1.042, 0.8604, 0.8082), (1.05, 0.8396, -0.792), (1.049, 0.8396, -0.7958), (0.8396, 1.049, -0.7958), (0.8397, 1.05, -0.792), (1.042, 0.8939, -0.7958), (1.042, 0.894, -0.792), (1.021, 0.9445, -0.7958), (1.022, 0.9446, -0.792), (0.988, 0.988, -0.7958), (0.9882, 0.9881, -0.792), (0.9445, 1.021, -0.7958), (0.9447, 1.021, -0.792), (0.8939, 1.042, -0.7958), (0.894, 1.042, -0.792), (0.8397, -1.05, -0.792), (0.8396, -1.049, -0.7958), (1.049, -0.8396, -0.7958), (1.05, -0.8397, -0.792), (0.894, -1.042, -0.792), (0.8939, -1.042, -0.7958), (0.9447, -1.022, -0.792), (0.9445, -1.021, -0.7958), (0.9882, -0.9882, -0.792), (0.988, -0.988, -0.7958), (1.022, -0.9447, -0.792), (1.021, -0.9445, -0.7958), (1.042, -0.894, -0.792), (1.042, -0.8939, -0.7958), (1.05, -0.8433, 0.8045), (1.049, -0.8432, 0.8082), (0.8396, -1.049, 0.8082), (0.8397, -1.05, 0.8045), (1.042, -0.8966, 0.8082), (1.042, -0.8967, 0.8045), (1.021, -0.9463, 0.8082), (1.022, -0.9465, 0.8045), (0.988, -0.989, 0.8082), (0.9882, -0.9892, 0.8045), (0.9445, -1.022, 0.8082), (0.9447, -1.022, 0.8045), (0.8939, -1.042, 0.8082), (0.894, -1.043, 0.8045), (-1.05, -0.8397, -0.792), (-1.049, -0.8396, -0.7958), (-0.8396, -1.049, -0.7958), (-0.8397, -1.05, -0.792), (-1.042, -0.894, -0.792), (-1.042, -0.8939, -0.7958), (-1.022, -0.9447, -0.792), (-1.021, -0.9445, -0.7958), (-0.9882, -0.9882, -0.792), (-0.988, -0.988, -0.7958), (-0.9447, -1.022, -0.792), (-0.9445, -1.021, -0.7958), (-0.894, -1.042, -0.792), (-0.8939, -1.042, -0.7958), (-0.8397, -1.05, 0.8045), (-0.8396, -1.049, 0.8082), (-1.049, -0.8432, 0.8082), (-1.05, -0.8433, 0.8045), (-0.8939, -1.042, 0.8082), (-0.894, -1.043, 0.8045), (-0.9445, -1.022, 0.8082), (-0.9447, -1.022, 0.8045), (-0.988, -0.989, 0.8082), (-0.9885, -0.9888, 0.8045), (-0.9877, -0.9895, 0.8045), (-1.021, -0.9463, 0.8082), (-1.022, -0.9465, 0.8045), (-1.042, -0.8966, 0.8082), (-1.042, -0.8967, 0.8045), (-0.9576, -0.9594, 0.627), (-0.9584, -0.9587, 0.627), (-0.958, -0.959, 0.6264), (-0.8397, 1.05, -0.792), (-0.8396, 1.049, -0.7958), (-1.049, 0.8396, -0.7958), (-1.05, 0.8396, -0.792), (-0.894, 1.042, -0.792), (-0.8939, 1.042, -0.7958), (-0.9447, 1.021, -0.792), (-0.9445, 1.021, -0.7958), (-0.9882, 0.9881, -0.792), (-0.988, 0.988, -0.7958), (-1.022, 0.9446, -0.792), (-1.021, 0.9445, -0.7958), (-1.042, 0.894, -0.792), (-1.042, 0.8939, -0.7958), (-1.05, 0.8072, 0.8045), (-1.049, 0.807, 0.8082), (-0.8396, 1.013, 0.8082), (-0.8397, 1.014, 0.8045), (-1.042, 0.8604, 0.8082), (-1.042, 0.8606, 0.8045), (-1.021, 0.9101, 0.8082), (-1.022, 0.9104, 0.8045), (-0.988, 0.9528, 0.8082), (-0.9882, 0.9531, 0.8045), (-0.9445, 0.9856, 0.8082), (-0.9447, 0.9859, 0.8045), (-0.8939, 1.006, 0.8082), (-0.894, 1.006, 0.8045), (0.9974, 0.7573, 1.0), (1.001, 0.7602, 0.9967), (0.8007, 0.9558, 0.9967), (0.7978, 0.9524, 1.0), (0.9906, 0.8078, 1.0), (0.994, 0.8108, 0.9967), (0.9706, 0.8549, 1.0), (0.974, 0.858, 0.9967), (0.9389, 0.8953, 1.0), (0.9422, 0.8985, 0.9967), (0.8976, 0.9262, 1.0), (0.9008, 0.9296, 0.9967), (0.8495, 0.9457, 1.0), (0.8525, 0.9492, 0.9967), (0.7978, -0.9974, 1.0), (0.8007, -1.001, 0.9967), (1.001, -0.8052, 0.9967), (0.9974, -0.8024, 1.0), (0.8525, -0.9942, 0.9967), (0.8495, -0.9908, 1.0), (0.5026, -0.5541, 1.334), (0.503, -0.5538, 1.334), (0.8979, -0.9711, 1.0), (0.8973, -0.9715, 1.0), (0.9008, -0.9746, 0.9967), (0.9422, -0.9435, 0.9967), (0.9389, -0.9403, 1.0), (0.974, -0.903, 0.9967), (0.9706, -0.8999, 1.0), (0.994, -0.8558, 0.9967), (0.9906, -0.8529, 1.0), (-0.9974, -0.8024, 1.0), (-1.001, -0.8052, 0.9967), (-0.8007, -1.001, 0.9967), (-0.7978, -0.9974, 1.0), (-0.994, -0.8558, 0.9967), (-0.9906, -0.8529, 1.0), (-0.974, -0.903, 0.9967), (-0.9706, -0.8999, 1.0), (-0.9422, -0.9435, 0.9967), (-0.9389, -0.9403, 1.0), (-0.9008, -0.9746, 0.9967), (-0.8976, -0.9713, 1.0), (-0.8525, -0.9942, 0.9967), (-0.8495, -0.9908, 1.0), (-0.7978, 0.9524, 1.0), (-0.8007, 0.9558, 0.9967), (-1.001, 0.7602, 0.9967), (-0.9974, 0.7573, 1.0), (-0.8495, 0.9457, 1.0), (-0.8525, 0.9492, 0.9967), (-0.8976, 0.9262, 1.0), (-0.9008, 0.9296, 0.9967), (-0.9389, 0.8953, 1.0), (-0.9422, 0.8985, 0.9967), (-0.9706, 0.8549, 1.0), (-0.974, 0.858, 0.9967), (-0.9906, 0.8078, 1.0), (-0.994, 0.8108, 0.9967)], [], [(198, 293, 308, 210), (397, 439, 271, 252), (293, 198, 208, 296), (335, 226, 236, 339), (254, 253, 398, 400), (414, 260, 413, 417), (307, 212, 222, 311), (281, 1, 6, 290), (267, 266, 430, 432), (7, 182, 189, 0), (36, 57, 50, 43), (29, 64, 57, 36), (22, 71, 64, 29), (15, 78, 71, 22), (8, 85, 78, 15), (1, 92, 85, 8), (284, 3, 2, 282), (105, 153, 146, 98), (140, 188, 181, 133), (133, 181, 174, 126), (126, 174, 167, 119), (119, 167, 160, 112), (112, 160, 153, 105), (145, 353, 355, 144), (56, 106, 99, 49), (337, 99, 104, 346), (91, 141, 134, 84), (84, 134, 127, 77), (77, 127, 120, 70), (70, 120, 113, 63), (63, 113, 106, 56), (97, 325, 327, 96), (43, 292, 297, 48), (14, 175, 182, 7), (21, 168, 175, 14), (28, 161, 168, 21), (35, 154, 161, 28), (42, 147, 154, 35), (309, 50, 55, 318), (48, 297, 299, 47), (252, 257, 406, 397), (44, 305, 295, 42), (47, 299, 301, 46), (46, 301, 303, 45), (45, 303, 305, 44), (310, 51, 49, 306), (295, 366, 147, 42), (372, 151, 152, 370), (188, 380, 385, 190), (378, 148, 149, 376), (376, 149, 150, 374), (374, 150, 151, 372), (369, 146, 148, 378), (36, 43, 48, 41), (41, 48, 47, 40), (40, 47, 46, 39), (39, 46, 45, 38), (38, 45, 44, 37), (37, 44, 42, 35), (146, 153, 155, 148), (148, 155, 156, 149), (149, 156, 157, 150), (150, 157, 158, 151), (151, 158, 159, 152), (152, 159, 154, 147), (29, 36, 41, 34), (34, 41, 40, 33), (33, 40, 39, 32), (32, 39, 38, 31), (31, 38, 37, 30), (30, 37, 35, 28), (153, 160, 162, 155), (155, 162, 163, 156), (156, 163, 164, 157), (157, 164, 165, 158), (158, 165, 166, 159), (159, 166, 161, 154), (22, 29, 34, 27), (27, 34, 33, 26), (26, 33, 32, 25), (25, 32, 31, 24), (24, 31, 30, 23), (23, 30, 28, 21), (160, 167, 169, 162), (162, 169, 170, 163), (163, 170, 171, 164), (164, 171, 172, 165), (165, 172, 173, 166), (166, 173, 168, 161), (15, 22, 27, 20), (20, 27, 26, 19), (19, 26, 25, 18), (18, 25, 24, 17), (17, 24, 23, 16), (16, 23, 21, 14), (167, 174, 176, 169), (169, 176, 177, 170), (170, 177, 178, 171), (171, 178, 179, 172), (172, 179, 180, 173), (173, 180, 175, 168), (8, 15, 20, 13), (13, 20, 19, 12), (12, 19, 18, 11), (11, 18, 17, 10), (10, 17, 16, 9), (9, 16, 14, 7), (174, 181, 183, 176), (176, 183, 184, 177), (177, 184, 185, 178), (178, 185, 186, 179), (179, 186, 187, 180), (180, 187, 182, 175), (1, 8, 13, 6), (6, 13, 12, 5), (5, 12, 11, 4), (4, 11, 10, 3), (3, 10, 9, 2), (2, 9, 7, 0), (181, 188, 190, 183), (183, 190, 191, 184), (184, 191, 192, 185), (185, 192, 193, 186), (186, 193, 194, 187), (187, 194, 189, 182), (281, 320, 92, 1), (43, 50, 309, 292), (290, 6, 5, 288), (288, 5, 4, 286), (286, 4, 3, 284), (0, 189, 383, 278), (194, 393, 383, 189), (191, 387, 389, 192), (192, 389, 391, 193), (193, 391, 393, 194), (190, 385, 387, 191), (142, 362, 351, 140), (144, 355, 358, 363), (364, 357, 360, 143), (143, 360, 362, 142), (137, 365, 364, 143, 136), (351, 380, 188, 140), (134, 141, 145, 139), (139, 145, 144, 138), (370, 152, 147, 366), (138, 144, 363, 365, 137), (136, 143, 142, 135), (135, 142, 140, 133), (127, 134, 139, 132), (132, 139, 138, 131), (131, 138, 137, 130), (130, 137, 136, 129), (129, 136, 135, 128), (128, 135, 133, 126), (120, 127, 132, 125), (125, 132, 131, 124), (124, 131, 130, 123), (123, 130, 129, 122), (122, 129, 128, 121), (121, 128, 126, 119), (113, 120, 125, 118), (118, 125, 124, 117), (117, 124, 123, 116), (116, 123, 122, 115), (115, 122, 121, 114), (114, 121, 119, 112), (106, 113, 118, 111), (111, 118, 117, 110), (110, 117, 116, 109), (109, 116, 115, 108), (108, 115, 114, 107), (107, 114, 112, 105), (99, 106, 111, 104), (104, 111, 110, 103), (103, 110, 109, 102), (102, 109, 108, 101), (101, 108, 107, 100), (100, 107, 105, 98), (340, 101, 100, 338), (141, 348, 353, 145), (346, 104, 103, 344), (344, 103, 102, 342), (342, 102, 101, 340), (98, 146, 369, 334), (93, 333, 323, 91), (96, 327, 329, 95), (95, 329, 331, 94), (94, 331, 333, 93), (338, 100, 98, 334), (323, 348, 141, 91), (85, 92, 97, 90), (90, 97, 96, 89), (89, 96, 95, 88), (88, 95, 94, 87), (87, 94, 93, 86), (86, 93, 91, 84), (78, 85, 90, 83), (83, 90, 89, 82), (82, 89, 88, 81), (81, 88, 87, 80), (80, 87, 86, 79), (79, 86, 84, 77), (71, 78, 83, 76), (76, 83, 82, 75), (75, 82, 81, 74), (74, 81, 80, 73), (73, 80, 79, 72), (72, 79, 77, 70), (64, 71, 76, 69), (69, 76, 75, 68), (68, 75, 74, 67), (67, 74, 73, 66), (66, 73, 72, 65), (65, 72, 70, 63), (57, 64, 69, 62), (62, 69, 68, 61), (61, 68, 67, 60), (60, 67, 66, 59), (59, 66, 65, 58), (58, 65, 63, 56), (50, 57, 62, 55), (55, 62, 61, 54), (54, 61, 60, 53), (53, 60, 59, 52), (52, 59, 58, 51), (51, 58, 56, 49), (312, 52, 51, 310), (92, 320, 325, 97), (318, 55, 54, 316), (316, 54, 53, 314), (314, 53, 52, 312), (49, 99, 337, 306), (255, 254, 400, 402), (259, 263, 424, 411), (428, 408, 258, 265), (257, 256, 404, 406), (256, 255, 402, 404), (291, 399, 395, 280), (409, 322, 332, 412), (262, 261, 420, 422), (263, 262, 422, 424), (442, 425, 264, 272), (265, 270, 438, 428), (261, 415, 416, 420), (302, 202, 200, 304), (319, 214, 210, 308), (296, 208, 206, 298), (298, 206, 204, 300), (300, 204, 202, 302), (294, 196, 240, 367), (250, 371, 367, 240), (244, 377, 375, 246), (246, 375, 373, 248), (248, 373, 371, 250), (418, 330, 328, 419), (242, 379, 377, 244), (275, 274, 445, 447), (282, 2, 0, 278), (277, 276, 449, 451), (276, 275, 447, 449), (274, 273, 443, 445), (317, 216, 214, 319), (347, 228, 224, 336), (311, 222, 220, 313), (313, 220, 218, 315), (315, 218, 216, 317), (212, 307, 336, 224), (426, 350, 361, 429), (269, 268, 434, 436), (270, 269, 436, 438), (273, 271, 439, 443), (272, 277, 451, 442), (268, 267, 432, 434), (345, 230, 228, 347), (238, 368, 379, 242), (339, 236, 234, 341), (341, 234, 232, 343), (343, 232, 230, 345), (226, 335, 368, 238), (304, 200, 196, 294), (356, 357, 358), (363, 364, 365), (293, 296, 297, 292), (296, 298, 299, 297), (298, 300, 301, 299), (300, 302, 303, 301), (302, 304, 305, 303), (304, 294, 295, 305), (379, 368, 369, 378), (377, 379, 378, 376), (375, 377, 376, 374), (373, 375, 374, 372), (371, 373, 372, 370), (367, 371, 370, 366), (291, 280, 281, 290), (289, 291, 290, 288), (287, 289, 288, 286), (285, 287, 286, 284), (283, 285, 284, 282), (279, 283, 282, 278), (381, 384, 385, 380), (384, 386, 387, 385), (386, 388, 389, 387), (388, 390, 391, 389), (390, 392, 393, 391), (392, 382, 383, 393), (349, 352, 353, 348), (352, 354, 355, 353), (354, 356, 358, 355), (357, 364, 363, 358), (356, 359, 360, 357), (359, 361, 362, 360), (361, 350, 351, 362), (347, 336, 337, 346), (345, 347, 346, 344), (343, 345, 344, 342), (341, 343, 342, 340), (339, 341, 340, 338), (335, 339, 338, 334), (321, 324, 325, 320), (324, 326, 327, 325), (326, 328, 329, 327), (328, 330, 331, 329), (330, 332, 333, 331), (332, 322, 323, 333), (319, 308, 309, 318), (317, 319, 318, 316), (315, 317, 316, 314), (313, 315, 314, 312), (311, 313, 312, 310), (307, 311, 310, 306), (279, 396, 407, 283), (283, 407, 405, 285), (285, 405, 403, 287), (287, 403, 401, 289), (289, 401, 399, 291), (280, 395, 410, 321), (322, 409, 427, 349), (412, 332, 330, 418), (251, 253, 254, 255, 256, 257, 252, 271, 273, 274, 275, 276, 277, 272, 264, 266, 267, 268, 269, 270, 265, 258, 260, 414, 415, 261, 262, 263, 259), (419, 328, 326, 421), (421, 326, 324, 423), (423, 324, 321, 410), (197, 207, 208, 198), (207, 205, 206, 208), (205, 203, 204, 206), (203, 201, 202, 204), (201, 199, 200, 202), (199, 195, 196, 200), (241, 237, 238, 242), (243, 241, 242, 244), (245, 243, 244, 246), (247, 245, 246, 248), (249, 247, 248, 250), (239, 249, 250, 240), (381, 441, 452, 384), (384, 452, 450, 386), (386, 450, 448, 388), (388, 448, 446, 390), (390, 446, 444, 392), (392, 444, 440, 382), (211, 221, 222, 212), (221, 219, 220, 222), (219, 217, 218, 220), (217, 215, 216, 218), (215, 213, 214, 216), (213, 209, 210, 214), (350, 426, 441, 381), (429, 361, 359, 431), (431, 359, 356, 433), (433, 356, 354, 435), (435, 354, 352, 437), (437, 352, 349, 427), (225, 235, 236, 226), (235, 233, 234, 236), (233, 231, 232, 234), (231, 229, 230, 232), (229, 227, 228, 230), (227, 223, 224, 228), (240, 196, 195, 239), (198, 210, 209, 197), (212, 224, 223, 211), (226, 238, 237, 225), (366, 295, 294, 367), (292, 309, 308, 293), (306, 337, 336, 307), (334, 369, 368, 335), (320, 281, 280, 321), (253, 251, 394, 398), (396, 279, 382, 440), (266, 264, 425, 430), (260, 258, 408, 413), (278, 383, 382, 279), (348, 323, 322, 349), (380, 351, 350, 381), (416, 417, 418), (407, 396, 397, 406), (405, 407, 406, 404), (403, 405, 404, 402), (401, 403, 402, 400), (399, 401, 400, 398), (395, 399, 398, 394), (409, 412, 413, 408), (416, 415, 414, 417), (412, 418, 417, 413), (418, 419, 420, 416), (419, 421, 422, 420), (421, 423, 424, 422), (423, 410, 411, 424), (452, 441, 442, 451), (450, 452, 451, 449), (448, 450, 449, 447), (446, 448, 447, 445), (444, 446, 445, 443), (440, 444, 443, 439), (426, 429, 430, 425), (429, 431, 432, 430), (431, 433, 434, 432), (433, 435, 436, 434), (435, 437, 438, 436), (437, 427, 428, 438), (410, 395, 394, 411), (396, 440, 439, 397), (441, 426, 425, 442), (427, 409, 408, 428), (251, 259, 411, 394)])
me_m_box.polygons.foreach_set('use_smooth', [1, 1, 1, 1, 1, 1, 1, 1, 1, 1, 1, 1, 1, 1, 1, 1, 1, 1, 1, 1, 1, 1, 1, 1, 1, 1, 1, 1, 1, 1, 1, 1, 1, 1, 1, 1, 1, 1, 1, 1, 1, 1, 1, 1, 1, 1, 1, 1, 1, 1, 1, 1, 1, 1, 1, 1, 1, 1, 1, 1, 1, 1, 1, 1, 1, 1, 1, 1, 1, 1, 1, 1, 1, 1, 1, 1, 1, 1, 1, 1, 1, 1, 1, 1, 1, 1, 1, 1, 1, 1, 1, 1, 1, 1, 1, 1, 1, 1, 1, 1, 1, 1, 1, 1, 1, 1, 1, 1, 1, 1, 1, 1, 1, 1, 1, 1, 1, 1, 1, 1, 1, 1, 1, 1, 1, 1, 1, 1, 1, 1, 1, 1, 1, 1, 1, 1, 1, 1, 1, 1, 1, 1, 1, 1, 1, 1, 1, 1, 1, 1, 1, 1, 1, 1, 1, 1, 1, 1, 1, 1, 1, 1, 1, 1, 1, 1, 1, 1, 1, 1, 1, 1, 1, 1, 1, 1, 1, 1, 1, 1, 1, 1, 1, 1, 1, 1, 1, 1, 1, 1, 1, 1, 1, 1, 1, 1, 1, 1, 1, 1, 1, 1, 1, 1, 1, 1, 1, 1, 1, 1, 1, 1, 1, 1, 1, 1, 1, 1, 1, 1, 1, 1, 1, 1, 1, 1, 1, 1, 1, 1, 1, 1, 1, 1, 1, 1, 1, 1, 1, 1, 1, 1, 1, 1, 1, 1, 1, 1, 1, 1, 1, 1, 1, 1, 1, 1, 1, 1, 1, 1, 1, 1, 1, 1, 1, 1, 1, 1, 1, 1, 1, 1, 1, 1, 1, 1, 1, 1, 1, 1, 1, 1, 1, 1, 1, 1, 1, 1, 1, 1, 1, 1, 1, 1, 1, 1, 1, 1, 1, 1, 1, 1, 1, 1, 1, 1, 1, 1, 1, 1, 1, 1, 1, 1, 1, 1, 1, 1, 1, 1, 1, 1, 1, 1, 1, 1, 1, 1, 1, 1, 1, 1, 1, 1, 1, 1, 1, 1, 1, 0, 1, 1, 1, 1, 1, 1, 1, 1, 1, 1, 1, 1, 1, 1, 1, 1, 1, 1, 1, 1, 1, 1, 1, 1, 1, 1, 1, 1, 1, 1, 1, 1, 1, 1, 1, 1, 1, 1, 1, 1, 1, 1, 1, 1, 1, 1, 1, 1, 1, 1, 1, 1, 1, 1, 1, 1, 1, 1, 1, 1, 1, 1, 1, 1, 1, 1, 1, 1, 1, 1, 1, 1, 1, 1, 1, 1, 1, 1, 1, 1, 1, 1, 1, 1, 1, 1])
_uv = me_m_box.uv_layers.new(name='UVMap')
_uv.uv.foreach_set('vector', [0.9002, 0.4971, 0.9198, 0.5981, 0.08022, 0.5981, 0.0998, 0.4971, 0.8989, 0.9762, 0.1011, 0.9762, 0.2808, 0.7617, 0.7192, 0.7617, 0.9198, 0.5981, 0.9002, 0.4971, 0.9261, 0.4971, 0.9469, 0.5981, 0.1, 0.099, 0.1, 0.001, 0.07397, 0.0002437, 0.07396, 0.09821, 0.7718, 0.7344, 0.7774, 0.7213, 0.9953, 0.9039, 0.9853, 0.9274, -0.05021, 0.01339, -0.07414, 0.003473, -0.07402, 0.003447, -0.05017, 0.01333, -0.1, 0.099, -0.1, 0.001, -0.07397, 0.0002437, -0.07396, 0.09821, 0.9036, 0.3983, 0.8913, 0.3095, 0.9172, 0.3095, 0.9303, 0.3983, -0.9865, 0.05003, -0.9965, 0.07414, -0.9966, 0.07403, -0.9866, 0.05, 0.8979, 0.2095, 0.1021, 0.2095, 0.09293, 0.3095, 0.9071, 0.3095, 0.8918, 0.782, 0.1014, 0.782, 0.09258, 0.6848, 0.904, 0.6848, 0.8835, 0.8863, 0.1067, 0.8863, 0.1014, 0.782, 0.8918, 0.782, 0.8793, 0.9945, 0.1084, 0.9945, 0.1067, 0.8863, 0.8835, 0.8863, 0.8791, 0.1033, 0.1063, 0.1033, 0.1084, -0.005466, 0.8793, -0.005466, 0.8832, 0.2095, 0.1005, 0.2095, 0.1063, 0.1033, 0.8791, 0.1033, 0.8913, 0.3095, 0.09117, 0.3095, 0.1005, 0.2095, 0.8832, 0.2095, 0.9723, 0.3983, 0.958, 0.3095, 0.9334, 0.3095, 0.947, 0.3983, 0.1469, 0.2613, 0.8472, 0.2613, 0.8726, 0.1748, 0.1244, 0.1748, 0.126, 0.8172, 0.8713, 0.8172, 0.8449, 0.7233, 0.1499, 0.7233, 0.1499, 0.7233, 0.8449, 0.7233, 0.8223, 0.6223, 0.1704, 0.6223, 0.1704, 0.6223, 0.8223, 0.6223, 0.8035, 0.5, 0.1866, 0.5, 0.1866, 0.5, 0.8035, 0.5, 0.8252, 0.3553, 0.1666, 0.3553, 0.1666, 0.3553, 0.8252, 0.3553, 0.8472, 0.2613, 0.1469, 0.2613, -0.8981, 0.8167, -0.9255, 0.8986, -0.9493, 0.8969, -0.9203, 0.8151, -0.1475, 0.2613, -0.8525, 0.2613, -0.8753, 0.1748, -0.1247, 0.1748, -0.8998, 0.1007, -0.8753, 0.1748, -0.8995, 0.1754, -0.9255, 0.1013, -0.126, 0.8172, -0.874, 0.8172, -0.85, 0.7233, -0.15, 0.7233, -0.15, 0.7233, -0.85, 0.7233, -0.8293, 0.6223, -0.1707, 0.6223, -0.1707, 0.6223, -0.8293, 0.6223, -0.8124, 0.5, -0.1876, 0.5, -0.1876, 0.5, -0.8124, 0.5, -0.8326, 0.3553, -0.1674, 0.3553, -0.1674, 0.3553, -0.8326, 0.3553, -0.8525, 0.2613, -0.1475, 0.2613, -0.898, 0.8167, -0.9255, 0.8986, -0.9493, 0.8969, -0.9202, 0.8151, 0.904, 0.6848, 0.9198, 0.6, 0.947, 0.6, 0.9302, 0.6848, 0.8923, 0.1033, 0.1077, 0.1033, 0.1021, 0.2095, 0.8979, 0.2095, 0.8904, 0.9945, 0.1096, 0.9945, 0.1077, 1.103, 0.8923, 1.103, 0.8923, 0.8863, 0.1077, 0.8863, 0.1096, 0.9945, 0.8904, 0.9945, 0.8979, 0.782, 0.1021, 0.782, 0.1077, 0.8863, 0.8923, 0.8863, 0.9071, 0.6848, 0.09293, 0.6848, 0.1021, 0.782, 0.8979, 0.782, 0.08014, 0.6, 0.09258, 0.6848, 0.06633, 0.6848, 0.05298, 0.6, 0.9302, 0.6848, 0.947, 0.6, 0.9723, 0.6, 0.9547, 0.6848, 0.7192, 0.7617, 0.7379, 0.7599, 0.9248, 0.9729, 0.8989, 0.9762, 0.9334, 0.6848, 0.947, 0.6, 0.9199, 0.6, 0.9071, 0.6848, 0.9547, 0.6848, 0.9723, 0.6, 0.994, 0.6, 0.9757, 0.6848, 0.979, 0.6848, 0.9941, 0.6, 0.9723, 0.6, 0.958, 0.6848, 0.958, 0.6848, 0.9723, 0.6, 0.947, 0.6, 0.9334, 0.6848, -0.07448, 0.1013, -0.1005, 0.1754, -0.1247, 0.1748, -0.1002, 0.1007, 0.9199, 0.6, 0.08015, 0.6, 0.09293, 0.6848, 0.9071, 0.6848, 0.02766, 0.6, 0.04204, 0.6848, 0.06659, 0.6848, 0.05298, 0.6, 0.8713, 0.8172, 0.8997, 0.8992, 0.9255, 0.8986, 0.8953, 0.8167, 0.9255, 0.1013, 0.8967, 0.1754, 0.9189, 0.177, 0.9493, 0.103, 0.9493, 0.103, 0.9189, 0.177, 0.9661, 0.1748, 0.995, 0.111, 0.005925, 0.6, 0.02097, 0.6848, 0.04204, 0.6848, 0.02766, 0.6, 0.8997, 0.1007, 0.8726, 0.1748, 0.8967, 0.1754, 0.9255, 0.1013, 0.8918, 0.782, 0.904, 0.6848, 0.9302, 0.6848, 0.9174, 0.782, 0.9174, 0.782, 0.9302, 0.6848, 0.9547, 0.6848, 0.9412, 0.782, 0.9412, 0.782, 0.9547, 0.6848, 0.9757, 0.6848, 0.9617, 0.782, 0.9682, 0.782, 0.979, 0.6848, 0.958, 0.6848, 0.9476, 0.782, 0.9476, 0.782, 0.958, 0.6848, 0.9334, 0.6848, 0.9236, 0.782, 0.9236, 0.782, 0.9334, 0.6848, 0.9071, 0.6848, 0.8979, 0.782, 0.8726, 0.1748, 0.8472, 0.2613, 0.8698, 0.2616, 0.8967, 0.1752, 0.8967, 0.1752, 0.8698, 0.2616, 0.8907, 0.2627, 0.9191, 0.1762, 0.9191, 0.1762, 0.8907, 0.2627, 0.9347, 0.2613, 0.9636, 0.1817, -0.967, -0.8191, -0.9409, -0.7402, -0.8965, -0.7385, -0.9221, -0.8242, 0.04204, 0.6848, 0.05238, 0.782, 0.07637, 0.782, 0.06659, 0.6848, 0.06659, 0.6848, 0.07637, 0.782, 0.1021, 0.782, 0.09293, 0.6848, 0.8835, 0.8863, 0.8918, 0.782, 0.9174, 0.782, 0.9087, 0.8863, 0.9087, 0.8863, 0.9174, 0.782, 0.9412, 0.782, 0.9321, 0.8863, 0.9321, 0.8863, 0.9412, 0.782, 0.9617, 0.782, 0.9522, 0.8863, 0.9616, 0.8863, 0.9682, 0.782, 0.9476, 0.782, 0.9413, 0.8863, 0.9413, 0.8863, 0.9476, 0.782, 0.9236, 0.782, 0.9177, 0.8863, 0.9177, 0.8863, 0.9236, 0.782, 0.8979, 0.782, 0.8923, 0.8863, 0.8472, 0.2613, 0.8252, 0.3553, 0.8465, 0.3555, 0.8698, 0.2615, 0.8698, 0.2615, 0.8465, 0.3555, 0.8662, 0.3561, 0.8908, 0.2621, 0.8908, 0.2621, 0.8662, 0.3561, 0.9075, 0.3553, 0.9335, 0.2655, -0.9398, -0.736, -0.9162, -0.6468, -0.8744, -0.6457, -0.8966, -0.7391, 0.05238, 0.782, 0.05868, 0.8863, 0.08233, 0.8863, 0.07637, 0.782, 0.07637, 0.782, 0.08233, 0.8863, 0.1077, 0.8863, 0.1021, 0.782, 0.8793, 0.9945, 0.8835, 0.8863, 0.9087, 0.8863, 0.9042, 0.9945, 0.9042, 0.9945, 0.9087, 0.8863, 0.9321, 0.8863, 0.9274, 0.9945, 0.9274, 0.9945, 0.9321, 0.8863, 0.9522, 0.8863, 0.9474, 0.9945, 0.9594, 0.9945, 0.9616, 0.8863, 0.9413, 0.8863, 0.9392, 0.9945, 0.9392, 0.9945, 0.9413, 0.8863, 0.9177, 0.8863, 0.9157, 0.9945, 0.9157, 0.9945, 0.9177, 0.8863, 0.8923, 0.8863, 0.8904, 0.9945, 0.8252, 0.3553, 0.8035, 0.5, 0.8234, 0.5001, 0.8465, 0.3554, 0.8465, 0.3554, 0.8234, 0.5001, 0.842, 0.5004, 0.8663, 0.3557, 0.8663, 0.3557, 0.842, 0.5004, 0.8806, 0.5, 0.907, 0.3579, -0.9157, -0.6442, -0.8905, -0.5, -0.8513, -0.4992, -0.8745, -0.646, 0.05868, 0.8863, 0.06079, 0.9945, 0.08433, 0.9945, 0.08233, 0.8863, 0.08233, 0.8863, 0.08433, 0.9945, 0.1096, 0.9945, 0.1077, 0.8863, 0.8791, 0.1033, 0.8793, -0.005466, 0.9042, -0.005466, 0.9041, 0.1033, 0.9041, 0.1033, 0.9042, -0.005466, 0.9274, -0.005466, 0.9274, 0.1033, 0.9274, 0.1033, 0.9274, -0.005466, 0.9474, -0.005466, 0.9474, 0.1033, 0.9616, 0.1033, 0.9594, -0.005466, 0.9392, -0.005466, 0.9413, 0.1033, 0.9413, 0.1033, 0.9392, -0.005466, 0.9157, -0.005466, 0.9177, 0.1033, 0.9177, 0.1033, 0.9157, -0.005466, 0.8904, -0.005466, 0.8923, 0.1033, 0.8035, 0.5, 0.8223, 0.6223, 0.8434, 0.6222, 0.8234, 0.4999, 0.8234, 0.4999, 0.8434, 0.6222, 0.863, 0.622, 0.842, 0.4997, 0.842, 0.4997, 0.863, 0.622, 0.9036, 0.6216, 0.8806, 0.5, -0.8905, -0.5, -0.9128, -0.3713, -0.8717, -0.3705, -0.8514, -0.5, 0.06079, 0.9945, 0.05868, 1.103, 0.08233, 1.103, 0.08433, 0.9945, 0.08433, 0.9945, 0.08233, 1.103, 0.1077, 1.103, 0.1096, 0.9945, 0.8832, 0.2095, 0.8791, 0.1033, 0.9041, 0.1033, 0.9085, 0.2095, 0.9085, 0.2095, 0.9041, 0.1033, 0.9274, 0.1033, 0.9321, 0.2095, 0.9321, 0.2095, 0.9274, 0.1033, 0.9474, 0.1033, 0.9523, 0.2095, 0.9682, 0.2095, 0.9616, 0.1033, 0.9413, 0.1033, 0.9476, 0.2095, 0.9476, 0.2095, 0.9413, 0.1033, 0.9177, 0.1033, 0.9236, 0.2095, 0.9236, 0.2095, 0.9177, 0.1033, 0.8923, 0.1033, 0.8979, 0.2095, 0.8223, 0.6223, 0.8449, 0.7233, 0.8673, 0.7231, 0.8433, 0.6221, 0.8433, 0.6221, 0.8673, 0.7231, 0.8881, 0.7224, 0.8629, 0.6215, 0.8629, 0.6215, 0.8881, 0.7224, 0.9309, 0.7201, 0.9038, 0.6223, -0.913, -0.3705, -0.9377, -0.2749, -0.8946, -0.2724, -0.8716, -0.3711, 0.05868, 0.1033, 0.05238, 0.2095, 0.07637, 0.2095, 0.08233, 0.1033, 0.08233, 0.1033, 0.07637, 0.2095, 0.1021, 0.2095, 0.1077, 0.1033, 0.8913, 0.3095, 0.8832, 0.2095, 0.9085, 0.2095, 0.9172, 0.3095, 0.9172, 0.3095, 0.9085, 0.2095, 0.9321, 0.2095, 0.9413, 0.3095, 0.9413, 0.3095, 0.9321, 0.2095, 0.9523, 0.2095, 0.962, 0.3095, 0.979, 0.3095, 0.9682, 0.2095, 0.9476, 0.2095, 0.958, 0.3095, 0.958, 0.3095, 0.9476, 0.2095, 0.9236, 0.2095, 0.9334, 0.3095, 0.9334, 0.3095, 0.9236, 0.2095, 0.8979, 0.2095, 0.9071, 0.3095, 0.8449, 0.7233, 0.8713, 0.8172, 0.8953, 0.8169, 0.8673, 0.7229, 0.8673, 0.7229, 0.8953, 0.8169, 0.9175, 0.8158, 0.888, 0.7218, 0.888, 0.7218, 0.9175, 0.8158, 0.9624, 0.8113, 0.9317, 0.7233, -0.9385, -0.2718, -0.9662, -0.186, -0.921, -0.1815, -0.8944, -0.273, -0.8944, -0.273, -0.921, -0.1815, -0.8986, -0.1805, -0.8734, -0.2721, 0.07637, 0.2095, 0.06659, 0.3095, 0.09293, 0.3095, 0.1021, 0.2095, 0.9036, 0.3983, 0.07834, 0.3983, 0.09117, 0.3095, 0.8913, 0.3095, 0.904, 0.6848, 0.09258, 0.6848, 0.08014, 0.6, 0.9198, 0.6, 0.9303, 0.3983, 0.9172, 0.3095, 0.9413, 0.3095, 0.9552, 0.3983, 0.9552, 0.3983, 0.9413, 0.3095, 0.962, 0.3095, 0.9765, 0.3983, 0.9941, 0.3983, 0.979, 0.3095, 0.958, 0.3095, 0.9723, 0.3983, 0.9071, 0.3095, 0.09293, 0.3095, 0.08015, 0.3983, 0.9199, 0.3983, 0.06659, 0.3095, 0.05298, 0.3983, 0.08015, 0.3983, 0.09293, 0.3095, 0.9174, 0.8151, 0.9492, 0.8969, 0.9957, 0.8899, 0.9644, 0.8172, -0.968, -0.1802, -0.9961, -0.1098, -0.9493, -0.1029, -0.9209, -0.1822, -0.9209, -0.1822, -0.9493, -0.1029, -0.9255, -0.1013, -0.8985, -0.1807, 0.8953, 0.8167, 0.9255, 0.8986, 0.9492, 0.8969, 0.9174, 0.8151, 0.102, 0.8167, 0.07449, 0.8986, 0.1003, 0.8992, 0.126, 0.8172, -0.9203, 0.8151, -0.9493, 0.8969, -0.9955, 0.8898, -0.967, 0.8172, 0.03335, 0.8172, 0.00454, 0.8898, 0.0507, 0.8969, 0.07984, 0.8151, 0.07984, 0.8151, 0.0507, 0.8969, 0.07449, 0.8986, 0.102, 0.8167, 0.06307, 0.7233, 0.03495, 0.8108, 0.03532, 0.8111, 0.07971, 0.8158, 0.1067, 0.7218, 0.1003, 0.8992, 0.8997, 0.8992, 0.8713, 0.8172, 0.126, 0.8172, -0.85, 0.7233, -0.874, 0.8172, -0.8981, 0.8169, -0.8726, 0.7229, -0.8726, 0.7229, -0.8981, 0.8169, -0.9205, 0.8158, -0.8935, 0.7219, 0.05298, 0.6, 0.06659, 0.6848, 0.09293, 0.6848, 0.08015, 0.6, -0.8935, 0.7219, -0.9205, 0.8158, -0.965, 0.8111, -0.9654, 0.8108, -0.9375, 0.7233, 0.1067, 0.7218, 0.07971, 0.8158, 0.102, 0.8169, 0.1275, 0.7229, 0.1275, 0.7229, 0.102, 0.8169, 0.126, 0.8172, 0.1499, 0.7233, -0.8293, 0.6223, -0.85, 0.7233, -0.8726, 0.7231, -0.8506, 0.6221, -0.8506, 0.6221, -0.8726, 0.7231, -0.8936, 0.7224, -0.8704, 0.6215, -0.8704, 0.6215, -0.8936, 0.7224, -0.9366, 0.7197, -0.9117, 0.6223, 0.08889, 0.6223, 0.06399, 0.7197, 0.1066, 0.7224, 0.1298, 0.6215, 0.1298, 0.6215, 0.1066, 0.7224, 0.1275, 0.7231, 0.1493, 0.6221, 0.1493, 0.6221, 0.1275, 0.7231, 0.1499, 0.7233, 0.1704, 0.6223, -0.8124, 0.5, -0.8293, 0.6223, -0.8506, 0.6222, -0.8326, 0.4999, -0.8326, 0.4999, -0.8506, 0.6222, -0.8705, 0.622, -0.8514, 0.4997, -0.8514, 0.4997, -0.8705, 0.622, -0.9114, 0.6209, -0.8905, 0.5, 0.1095, 0.5, 0.08913, 0.6209, 0.1297, 0.622, 0.1481, 0.4997, 0.1481, 0.4997, 0.1297, 0.622, 0.1493, 0.6222, 0.1667, 0.4999, 0.1667, 0.4999, 0.1493, 0.6222, 0.1704, 0.6223, 0.1866, 0.5, -0.8326, 0.3553, -0.8124, 0.5, -0.8326, 0.5001, -0.8541, 0.3554, -0.8541, 0.3554, -0.8326, 0.5001, -0.8514, 0.5004, -0.8741, 0.3557, -0.8741, 0.3557, -0.8514, 0.5004, -0.8905, 0.5, -0.9155, 0.357, 0.08452, 0.357, 0.1095, 0.5, 0.1481, 0.5004, 0.1254, 0.3557, 0.1254, 0.3557, 0.1481, 0.5004, 0.1667, 0.5001, 0.1453, 0.3554, 0.1453, 0.3554, 0.1667, 0.5001, 0.1866, 0.5, 0.1666, 0.3553, -0.8525, 0.2613, -0.8326, 0.3553, -0.8541, 0.3555, -0.8753, 0.2615, -0.8753, 0.2615, -0.8541, 0.3555, -0.8741, 0.3561, -0.8964, 0.2621, -0.8964, 0.2621, -0.8741, 0.3561, -0.9158, 0.3553, -0.9397, 0.2648, 0.06031, 0.2648, 0.08423, 0.3553, 0.1255, 0.3561, 0.1033, 0.2621, 0.1033, 0.2621, 0.1255, 0.3561, 0.1453, 0.3555, 0.1243, 0.2615, 0.1243, 0.2615, 0.1453, 0.3555, 0.1666, 0.3553, 0.1469, 0.2613, -0.8753, 0.1748, -0.8525, 0.2613, -0.8752, 0.2616, -0.8995, 0.1752, -0.8995, 0.1752, -0.8752, 0.2616, -0.8963, 0.2627, -0.922, 0.1762, -0.922, 0.1762, -0.8963, 0.2627, -0.9406, 0.2613, -0.9671, 0.1809, 0.03287, 0.1809, 0.05939, 0.2613, 0.1034, 0.2627, 0.07787, 0.1762, 0.07787, 0.1762, 0.1034, 0.2627, 0.1243, 0.2616, 0.1002, 0.1752, 0.1002, 0.1752, 0.1243, 0.2616, 0.1469, 0.2613, 0.1244, 0.1748, 0.05068, 0.103, 0.07801, 0.177, 0.1003, 0.1754, 0.07448, 0.1013, -0.874, 0.8172, -0.8997, 0.8992, -0.9255, 0.8986, -0.8981, 0.8167, -0.9255, 0.1013, -0.8995, 0.1754, -0.9218, 0.177, -0.9493, 0.103, -0.9493, 0.103, -0.9218, 0.177, -0.9691, 0.1748, -0.9958, 0.1101, 0.004172, 0.1101, 0.03086, 0.1748, 0.07801, 0.177, 0.05068, 0.103, 0.1244, 0.1748, 0.8726, 0.1748, 0.8997, 0.1007, 0.1002, 0.1007, -0.1019, 0.8167, -0.07449, 0.8986, -0.1003, 0.8992, -0.126, 0.8172, -0.9202, 0.8151, -0.9493, 0.8969, -0.9959, 0.8898, -0.9671, 0.8172, -0.03253, 0.8172, -0.004029, 0.8898, -0.0507, 0.8969, -0.07966, 0.8151, -0.07966, 0.8151, -0.0507, 0.8969, -0.07449, 0.8986, -0.1019, 0.8167, 0.07448, 0.1013, 0.1003, 0.1754, 0.1244, 0.1748, 0.1002, 0.1007, -0.1003, 0.8992, -0.8997, 0.8992, -0.874, 0.8172, -0.126, 0.8172, 0.1005, 0.2095, 0.09117, 0.3095, 0.06529, 0.3095, 0.07516, 0.2095, -0.8725, 0.7229, -0.898, 0.8169, -0.9203, 0.8158, -0.8933, 0.7218, -0.8933, 0.7218, -0.9203, 0.8158, -0.9651, 0.811, -0.9369, 0.7233, -0.0625, 0.7233, -0.03451, 0.811, -0.07953, 0.8158, -0.1065, 0.7219, -0.1065, 0.7219, -0.07953, 0.8158, -0.1019, 0.8169, -0.1274, 0.7229, -0.1274, 0.7229, -0.1019, 0.8169, -0.126, 0.8172, -0.15, 0.7233, 0.1063, 0.1033, 0.1005, 0.2095, 0.07516, 0.2095, 0.08125, 0.1033, -0.8507, 0.6221, -0.8725, 0.7231, -0.8934, 0.7224, -0.8702, 0.6215, -0.8702, 0.6215, -0.8934, 0.7224, -0.936, 0.7197, -0.9111, 0.6223, -0.08833, 0.6223, -0.06342, 0.7197, -0.1064, 0.7224, -0.1296, 0.6215, -0.1296, 0.6215, -0.1064, 0.7224, -0.1274, 0.7231, -0.1494, 0.6221, -0.1494, 0.6221, -0.1274, 0.7231, -0.15, 0.7233, -0.1707, 0.6223, 0.1084, 0.9945, 0.1063, 1.103, 0.08125, 1.103, 0.08342, 0.9945, -0.8333, 0.4999, -0.8507, 0.6222, -0.8703, 0.622, -0.8519, 0.4997, -0.8519, 0.4997, -0.8703, 0.622, -0.9109, 0.6209, -0.8905, 0.5, -0.1095, 0.5, -0.08857, 0.6209, -0.1295, 0.622, -0.1486, 0.4997, -0.1486, 0.4997, -0.1295, 0.622, -0.1494, 0.6222, -0.1674, 0.4999, -0.1674, 0.4999, -0.1494, 0.6222, -0.1707, 0.6223, -0.1876, 0.5, 0.1067, 0.8863, 0.1084, 0.9945, 0.08342, 0.9945, 0.08161, 0.8863, -0.8547, 0.3554, -0.8333, 0.5001, -0.8519, 0.5004, -0.8746, 0.3557, -0.8746, 0.3557, -0.8519, 0.5004, -0.8905, 0.5, -0.9155, 0.357, -0.08452, 0.357, -0.1095, 0.5, -0.1486, 0.5004, -0.1259, 0.3557, -0.1259, 0.3557, -0.1486, 0.5004, -0.1674, 0.5001, -0.1459, 0.3554, -0.1459, 0.3554, -0.1674, 0.5001, -0.1876, 0.5, -0.1674, 0.3553, 0.1014, 0.782, 0.1067, 0.8863, 0.08161, 0.8863, 0.07588, 0.782, -0.8757, 0.2615, -0.8547, 0.3555, -0.8745, 0.3561, -0.8967, 0.2621, -0.8967, 0.2621, -0.8745, 0.3561, -0.9158, 0.3553, -0.9397, 0.2648, -0.06031, 0.2648, -0.08423, 0.3553, -0.1259, 0.3561, -0.1036, 0.2621, -0.1036, 0.2621, -0.1259, 0.3561, -0.1459, 0.3555, -0.1247, 0.2615, -0.1247, 0.2615, -0.1459, 0.3555, -0.1674, 0.3553, -0.1475, 0.2613, 0.09258, 0.6848, 0.1014, 0.782, 0.07588, 0.782, 0.06633, 0.6848, 0.06633, 0.6848, 0.07588, 0.782, 0.05205, 0.782, 0.04187, 0.6848, -0.9221, 0.1762, -0.8966, 0.2627, -0.9406, 0.2613, -0.9671, 0.1809, -0.03287, 0.1809, -0.05939, 0.2613, -0.1037, 0.2627, -0.07803, 0.1762, -0.07803, 0.1762, -0.1037, 0.2627, -0.1248, 0.2616, -0.1005, 0.1752, -0.1005, 0.1752, -0.1248, 0.2616, -0.1475, 0.2613, -0.1247, 0.1748, -0.05068, 0.103, -0.07816, 0.177, -0.1005, 0.1754, -0.07448, 0.1013, 0.09117, 0.3095, 0.07834, 0.3983, 0.05164, 0.3983, 0.06529, 0.3095, 0.05298, 0.6, 0.06633, 0.6848, 0.04187, 0.6848, 0.02766, 0.6, -0.9493, 0.103, -0.922, 0.177, -0.9691, 0.1748, -0.9958, 0.1101, -0.004172, 0.1101, -0.03086, 0.1748, -0.07816, 0.177, -0.05068, 0.103, -0.1247, 0.1748, -0.8753, 0.1748, -0.8998, 0.1007, -0.1002, 0.1007, 0.763, 0.7457, 0.7718, 0.7344, 0.9853, 0.9274, 0.9695, 0.9476, 0.7793, 0.2745, 0.7774, 0.2561, 0.9953, 0.07354, 0.9987, 0.0988, -0.8999, 0.999, -0.1001, 0.999, -0.1077, 1.0, -0.8923, 1.0, 0.7379, 0.7599, 0.7514, 0.7544, 0.9488, 0.9631, 0.9248, 0.9729, 0.7514, 0.7544, 0.763, 0.7457, 0.9695, 0.9476, 0.9488, 0.9631, 0.9302, 0.4001, 0.9054, 0.4944, 0.8801, 0.4944, 0.9035, 0.4001, -0.1, 0.9983, -0.1, 0.901, -0.07394, 0.9019, -0.07396, 0.9991, 0.7718, 0.243, 0.763, 0.2317, 0.9695, 0.02984, 0.9853, 0.05003, 0.7774, 0.2561, 0.7718, 0.243, 0.9853, 0.05003, 0.9953, 0.07354, 0.8999, 0.999, 0.1001, 0.999, 0.1077, 1.0, 0.8923, 1.0, -0.8923, 3.422e-05, -0.9259, 0.003473, -0.9259, 0.003408, -0.9001, 2.194e-05, 0.763, 0.2317, 0.7515, 0.2231, 0.949, 0.01445, 0.9695, 0.02984, 0.9723, 0.5981, 0.9502, 0.4971, 0.9261, 0.4971, 0.9469, 0.5981, -0.926, 0.09821, -0.926, 0.0002437, -0.9, 0.001, -0.9, 0.099, 0.9469, 0.5981, 0.9261, 0.4971, 0.9502, 0.4971, 0.9723, 0.5981, 0.9723, 0.5981, 0.9502, 0.4971, 0.9709, 0.4971, 0.994, 0.5981, 0.994, 0.5981, 0.9709, 0.4971, 0.9502, 0.4971, 0.9723, 0.5981, 0.9198, 0.5981, 0.9002, 0.4971, 0.0998, 0.4971, 0.08022, 0.5981, 0.07391, 0.4971, 0.05305, 0.5981, 0.08022, 0.5981, 0.0998, 0.4971, 0.9506, -0.001974, 0.9506, 0.09588, 1.0, 0.0862, 1.0, 0.0008707, -1.0, -0.9991, -1.0, -0.9138, -0.9506, -0.9041, -0.9506, -1.002, -0.9506, -1.002, -0.9506, -0.9041, -0.926, -0.9018, -0.926, -0.9998, -0.04934, 1.002, -0.04928, 0.9044, -3.273e-07, 0.9152, -3.571e-07, 0.9985, 0.926, 0.0002437, 0.926, 0.09821, 0.9506, 0.09588, 0.9506, -0.001974, 0.237, 0.7457, 0.2486, 0.7544, 0.05119, 0.9631, 0.03053, 0.9476, 0.947, 0.3983, 0.9334, 0.3095, 0.9071, 0.3095, 0.9199, 0.3983, 0.2226, 0.7213, 0.2282, 0.7344, 0.01468, 0.9274, 0.004717, 0.9039, 0.2282, 0.7344, 0.237, 0.7457, 0.03053, 0.9476, 0.01468, 0.9274, 0.2486, 0.7544, 0.2621, 0.7599, 0.07524, 0.9729, 0.05119, 0.9631, -0.9506, 0.09588, -0.9506, -0.001974, -0.926, 0.0002437, -0.926, 0.09821, -0.926, 0.09821, -0.926, 0.0002437, -0.9, 0.001, -0.9, 0.099, -0.07396, 0.09821, -0.07397, 0.0002437, -0.0494, -0.001974, -0.04935, 0.09588, -0.04935, 0.09588, -0.0494, -0.001974, -3.114e-10, 0.0008707, -3.083e-08, 0.0862, -1.0, 0.0862, -1.0, 0.0008707, -0.9506, -0.001974, -0.9506, 0.09588, -0.1, 0.001, -0.1, 0.099, -0.9, 0.099, -0.9, 0.001, 0.1, 0.9983, 0.1, 0.901, 0.07394, 0.9019, 0.07395, 0.9992, -0.95, 0.01346, -0.9707, 0.02934, -0.9707, 0.02929, -0.95, 0.01342, -0.9259, 0.003473, -0.95, 0.01346, -0.95, 0.0134, -0.926, 0.003448, 0.2621, 0.7599, 0.2808, 0.7617, 0.1011, 0.9762, 0.07524, 0.9729, -1.0, 0.8923, -0.9965, 0.9259, -0.9966, 0.9259, -1.0, 0.9002, -0.9707, 0.02934, -0.9865, 0.05003, -0.9866, 0.04998, -0.9707, 0.02929, -0.9506, 0.09588, -0.9506, -0.001974, -0.926, 0.0002437, -0.926, 0.09821, 0.9, 0.001, 0.9, 0.099, 0.926, 0.09821, 0.926, 0.0002437, 0.07396, 0.09821, 0.07397, 0.0002437, 0.0494, -0.001974, 0.04935, 0.09588, 0.04935, 0.09588, 0.0494, -0.001974, 8.948e-08, 0.0008707, 9.711e-08, 0.0862, -1.0, 0.0862, -1.0, 0.0008707, -0.9506, -0.001974, -0.9506, 0.09588, 0.1, 0.001, 0.1, 0.099, 0.9, 0.099, 0.9, 0.0009999, 0.9469, 0.5981, 0.9261, 0.4971, 0.9002, 0.4971, 0.9198, 0.5981, 1.712e-07, 0.9152, 0.0005408, 0.9142, 1.712e-07, 0.9143, -0.965, 0.8111, -0.9655, 0.811, -0.9654, 0.8108, -0.1, 0.099, -0.07396, 0.09821, -0.07451, 0.1013, -0.1003, 0.1007, -0.07396, 0.09821, -0.04935, 0.09588, -0.04944, 0.09689, -0.07396, 0.09921, -0.04935, 0.09588, -2.055e-08, 0.0862, -9.822e-05, 0.08709, -0.04935, 0.09688, 2.055e-08, -0.9138, -0.04935, -0.9041, -0.04935, -0.9031, -1.393e-05, -0.9129, -0.04935, -0.9041, -0.07396, -0.9018, -0.07396, -0.9008, -0.04941, -0.9031, -0.07396, -0.9018, -0.1, -0.901, -0.1002, -0.8993, -0.0745, -0.8986, 0.926, 0.09821, 0.9, 0.099, 0.8997, 0.1007, 0.9255, 0.1013, 0.9506, 0.09588, 0.926, 0.09821, 0.926, 0.09921, 0.9506, 0.09689, 1.0, 0.0862, 0.9506, 0.09588, 0.9506, 0.09688, 0.9999, 0.08709, -0.9506, -0.9041, -1.0, -0.9138, -1.0, -0.9129, -0.9507, -0.9031, -0.926, -0.9018, -0.9506, -0.9041, -0.9506, -0.9031, -0.926, -0.9008, -0.9, -0.901, -0.926, -0.9018, -0.9255, -0.8986, -0.8998, -0.8993, -0.0739, 0.9019, -0.1, 0.901, -0.1003, 0.8992, -0.07454, 0.8986, -0.0491, 0.9045, -0.0739, 0.9019, -0.0739, 0.9009, -0.04917, 0.9035, -2.184e-07, 0.9161, -0.0491, 0.9045, -0.0491, 0.9035, -4.07e-05, 0.9152, -0.04917, -0.09503, 2.184e-07, -0.08389, -5.912e-05, -0.08476, -0.04917, -0.09602, -0.07392, -0.09799, -0.04917, -0.09503, -0.04924, -0.09603, -0.07392, -0.09899, -0.1, -0.099, -0.07392, -0.09799, -0.07448, -0.1013, -0.1003, -0.1008, 0.9, 0.901, 0.9261, 0.9019, 0.9255, 0.8986, 0.8997, 0.8992, 0.9261, 0.9019, 0.9509, 0.9045, 0.9508, 0.9035, 0.9261, 0.9009, 0.9509, 0.9045, 1.0, 0.9161, 1.0, 0.9152, 0.9509, 0.9035, -1.0, -0.08389, -0.9508, -0.09503, -0.9508, -0.09602, -0.9999, -0.08476, -0.9508, -0.09503, -0.9261, -0.09799, -0.9261, -0.09899, -0.9508, -0.09603, -0.9261, -0.09799, -0.9, -0.099, -0.8997, -0.1008, -0.9255, -0.1013, -0.9, 0.901, -0.9261, 0.9019, -0.9255, 0.8986, -0.8997, 0.8992, -0.9261, 0.9019, -0.9507, 0.9044, -0.9507, 0.9034, -0.9261, 0.9009, -0.9507, 0.9044, -1.0, 0.9152, -0.9995, 0.9142, -0.9507, 0.9035, 0.00454, 0.8898, 0.03335, 0.8172, 0.03288, 0.8172, 0.004074, 0.8897, 1.712e-07, 0.9152, 0.04926, 0.9045, 0.04926, 0.9035, 0.0005408, 0.9142, 0.04926, 0.9045, 0.07394, 0.9019, 0.07394, 0.9009, 0.04933, 0.9035, 0.07394, 0.9019, 0.1, 0.901, 0.1003, 0.8992, 0.07449, 0.8986, -0.926, 0.09821, -0.9, 0.099, -0.8998, 0.1007, -0.9255, 0.1013, -0.9506, 0.09588, -0.926, 0.09821, -0.926, 0.09921, -0.9506, 0.09689, -1.0, 0.0862, -0.9506, 0.09588, -0.9506, 0.09688, -0.9999, 0.08708, 0.04935, 0.09588, 9.711e-08, 0.0862, 4.92e-05, 0.08708, 0.04935, 0.09688, 0.07396, 0.09821, 0.04935, 0.09588, 0.04942, 0.09689, 0.07396, 0.09921, 0.1, 0.099, 0.07396, 0.09821, 0.07448, 0.1013, 0.1002, 0.1007, -0.9, 0.901, -0.9261, 0.9019, -0.9255, 0.8986, -0.8997, 0.8992, -0.9261, 0.9019, -0.9507, 0.9045, -0.9507, 0.9035, -0.9261, 0.9009, -0.9507, 0.9045, -1.0, 0.9152, -1.0, 0.9143, -0.9507, 0.9035, -3.273e-07, 0.9152, -0.04928, 0.9044, -0.04928, 0.9035, -5.414e-05, 0.9143, -0.04928, 0.9044, -0.07394, 0.9019, -0.07394, 0.9009, -0.04935, 0.9034, -0.07394, 0.9019, -0.1, 0.901, -0.1003, 0.8992, -0.07449, 0.8986, -0.926, 0.09821, -0.9, 0.099, -0.8998, 0.1007, -0.9255, 0.1013, -0.9506, 0.09588, -0.926, 0.09821, -0.926, 0.09921, -0.9506, 0.09689, -1.0, 0.0862, -0.9506, 0.09588, -0.9506, 0.09688, -1.0, 0.08708, -0.04935, 0.09588, -3.083e-08, 0.0862, -5.16e-05, 0.08708, -0.04935, 0.09688, -0.07396, 0.09821, -0.04935, 0.09588, -0.04942, 0.09689, -0.07396, 0.09921, -0.1, 0.099, -0.07396, 0.09821, -0.07448, 0.1013, -0.1002, 0.1007, 0.9198, 0.4001, 0.9003, 0.4944, 0.9262, 0.4944, 0.9469, 0.4001, 0.9469, 0.4001, 0.9262, 0.4944, 0.9504, 0.4944, 0.9723, 0.4001, 0.9723, 0.4001, 0.9504, 0.4944, 0.9711, 0.4944, 0.994, 0.4001, 0.9764, 0.4001, 0.9493, 0.4944, 0.929, 0.4944, 0.9551, 0.4001, 0.9551, 0.4001, 0.929, 0.4944, 0.9054, 0.4944, 0.9302, 0.4001, 0.9035, 0.4001, 0.8801, 0.4944, 0.09741, 0.4944, 0.0784, 0.4001, -0.1, 0.901, -0.1, 0.9983, -0.9, 0.9983, -0.9, 0.901, -0.07396, 0.9991, -0.07394, 0.9019, -0.04928, 0.9044, -0.04934, 1.002, 0.7793, 0.7029, 0.7774, 0.7213, 0.7718, 0.7344, 0.763, 0.7457, 0.7514, 0.7544, 0.7379, 0.7599, 0.7192, 0.7617, 0.2808, 0.7617, 0.2621, 0.7599, 0.2486, 0.7544, 0.237, 0.7457, 0.2282, 0.7344, 0.2226, 0.7213, 0.2207, 0.7029, 0.2207, 0.2745, 0.2226, 0.2562, 0.2282, 0.243, 0.237, 0.2317, 0.2486, 0.223, 0.2621, 0.2176, 0.2808, 0.2157, 0.7192, 0.2157, 0.7379, 0.2176, 0.7513, 0.223, 0.7515, 0.2231, 0.763, 0.2317, 0.7718, 0.243, 0.7774, 0.2561, 0.7793, 0.2745, -1.0, 0.9985, -1.0, 0.9152, -0.9507, 0.9045, -0.9507, 1.002, 0.04849, 0.4944, 0.02684, 0.4001, 0.05171, 0.4001, 0.07209, 0.4944, 0.07209, 0.4944, 0.05171, 0.4001, 0.0784, 0.4001, 0.09741, 0.4944, -3.406e-05, -0.1077, -0.003473, -0.07414, -0.003407, -0.07412, -2.161e-05, -0.09984, -0.003473, -0.07414, -0.01346, -0.05003, -0.0134, -0.05, -0.003446, -0.07402, -0.01346, -0.05003, -0.02934, -0.02934, -0.02929, -0.02929, -0.01342, -0.04998, -0.02934, -0.02934, -0.05003, -0.01346, -0.04998, -0.01342, -0.02929, -0.02929, -0.05003, -0.01346, -0.07414, -0.003473, -0.07402, -0.003446, -0.05, -0.0134, -0.07414, -0.003473, -0.1077, -3.404e-05, -0.09984, -2.158e-05, -0.07412, -0.003407, -0.9965, -0.07414, -1.0, -0.1077, -1.0, -0.09984, -0.9966, -0.07412, -0.9865, -0.05003, -0.9965, -0.07414, -0.9966, -0.07402, -0.9866, -0.05, -0.9707, -0.02934, -0.9865, -0.05003, -0.9866, -0.04998, -0.9707, -0.02929, -0.95, -0.01346, -0.9707, -0.02934, -0.9707, -0.02929, -0.95, -0.01342, -0.9259, -0.003473, -0.95, -0.01346, -0.95, -0.0134, -0.926, -0.003446, -0.8923, -3.385e-05, -0.9259, -0.003473, -0.9259, -0.003407, -0.9002, -2.139e-05, 0.9, 0.901, 0.9, 0.9983, 0.9261, 0.9992, 0.9261, 0.9019, 0.9261, 0.9019, 0.9261, 0.9992, 0.9508, 1.002, 0.9509, 0.9045, 0.9509, 0.9045, 0.9508, 1.002, 1.0, 0.9986, 1.0, 0.9161, -1.0, -0.08389, -1.0, -0.001437, -0.9508, 0.002075, -0.9508, -0.09503, 0.02774, 0.4001, 0.04962, 0.4944, 0.07376, 0.4944, 0.05305, 0.4001, 0.05305, 0.4001, 0.07376, 0.4944, 0.09966, 0.4944, 0.08022, 0.4001, -0.1077, -1.0, -0.07414, -0.9965, -0.07412, -0.9966, -0.09984, -1.0, -0.07414, -0.9965, -0.05003, -0.9865, -0.05, -0.9866, -0.07402, -0.9966, -0.05003, -0.9865, -0.02934, -0.9707, -0.02929, -0.9707, -0.04998, -0.9866, -0.02934, -0.9707, -0.01346, -0.95, -0.01342, -0.95, -0.02929, -0.9707, -0.01346, -0.95, -0.003473, -0.9259, -0.003446, -0.926, -0.0134, -0.95, -0.003473, -0.9259, -3.406e-05, -0.8923, -2.161e-05, -0.9002, -0.003407, -0.9259, 0.1, 0.901, 0.1, 0.9983, 0.9, 0.9983, 0.9, 0.901, 0.07395, 0.9992, 0.07394, 0.9019, 0.04926, 0.9045, 0.04932, 1.002, 0.04932, 1.002, 0.04926, 0.9045, 1.712e-07, 0.9152, 1.787e-07, 0.9985, -1.0, 0.9985, -1.0, 0.9152, -0.9507, 0.9044, -0.9507, 1.002, -0.9507, 1.002, -0.9507, 0.9044, -0.9261, 0.9019, -0.926, 0.9991, -0.926, 0.9991, -0.9261, 0.9019, -0.9, 0.901, -0.9, 0.9983, -1.0, -0.8923, -0.9965, -0.9259, -0.9966, -0.9259, -1.0, -0.9002, -0.9965, -0.9259, -0.9865, -0.95, -0.9866, -0.95, -0.9966, -0.926, -0.9865, -0.95, -0.9707, -0.9707, -0.9707, -0.9707, -0.9866, -0.95, -0.9707, -0.9707, -0.95, -0.9865, -0.95, -0.9866, -0.9707, -0.9707, -0.95, -0.9865, -0.9259, -0.9965, -0.926, -0.9966, -0.95, -0.9866, -0.9259, -0.9965, -0.8923, -1.0, -0.9002, -1.0, -0.9259, -0.9966, -0.9, -0.999, -0.1, -0.999, -0.1077, -1.0, -0.8923, -1.0, -0.1, 0.001, -0.9, 0.001, -0.8923, 0.0, -0.1077, 0.0, -0.1, 0.001, -0.9, 0.001, -0.8923, 0.0, -0.1077, 0.0, 0.1, 0.001, 0.9, 0.0009999, 0.8923, 0.0, 0.1077, 0.0, -0.8998, -0.8993, -0.1002, -0.8993, -0.1, -0.901, -0.9, -0.901, -0.1003, 0.1007, -0.8998, 0.1007, -0.9, 0.099, -0.1, 0.099, -0.1002, 0.1007, -0.8998, 0.1007, -0.9, 0.099, -0.1, 0.099, 0.1002, 0.1007, 0.8997, 0.1007, 0.9, 0.099, 0.1, 0.099, -0.8997, 0.8992, -0.1003, 0.8992, -0.1, 0.901, -0.9, 0.901, 0.7774, 0.7213, 0.7793, 0.7029, 0.9987, 0.8787, 0.9953, 0.9039, 0.9003, 0.4944, 0.9198, 0.4001, 0.08022, 0.4001, 0.09966, 0.4944, -0.9965, 0.07414, -1.0, 0.1077, -1.0, 0.09989, -0.9966, 0.07412, -0.07414, 0.003473, -0.1077, 3.384e-05, -0.09989, 2.155e-05, -0.07412, 0.003408, -0.1003, -0.1008, -0.8997, -0.1008, -0.9, -0.099, -0.1, -0.099, -0.8997, 0.8992, -0.1003, 0.8992, -0.1, 0.901, -0.9, 0.901, 0.8997, 0.8992, 0.1003, 0.8992, 0.1, 0.901, 0.9, 0.901, -0.04982, 0.01353, -0.04997, 0.01342, -0.04995, 0.01343, -0.07393, -0.0007368, -0.1, -0.001696, -0.1, -0.001, -0.07506, -8.292e-05, -0.04924, 0.002075, -0.07393, -0.0007369, -0.07393, -4.143e-05, -0.04995, 0.002688, 2.381e-07, -0.001437, -0.04924, 0.002075, -0.04924, 0.002769, -0.0005987, -0.0008035, -0.04918, 1.002, -2.381e-07, 0.9986, -0.0004276, 0.9992, -0.04918, 1.002, -0.07392, 0.9992, -0.04918, 1.002, -0.04983, 1.002, -0.07392, 0.9999, -0.1, 0.9983, -0.07392, 0.9992, -0.07503, 0.9998, -0.1, 0.999, -0.1, 0.9983, -0.07396, 0.9991, -0.07509, 0.9998, -0.1, 0.999, -0.04982, 0.01353, -0.04989, 0.01357, -0.05021, 0.01339, -0.05017, 0.01333, -0.07396, 0.9991, -0.04934, 1.002, -0.05022, 1.002, -0.07396, 0.9998, -0.04934, 1.002, -3.571e-07, 0.9985, -0.0006009, 0.9992, -0.04934, 1.002, -1.0, 0.9985, -0.9507, 1.002, -0.9507, 1.002, -0.9996, 0.9992, -0.9507, 1.002, -0.926, 0.9992, -0.926, 0.9999, -0.95, 1.002, -0.926, 0.9992, -0.9, 0.9983, -0.9, 0.999, -0.9249, 0.9998, 0.9261, 0.9992, 0.9, 0.9983, 0.9, 0.999, 0.925, 0.9998, 0.9508, 1.002, 0.9261, 0.9992, 0.9261, 0.9999, 0.9502, 1.002, 1.0, 0.9986, 0.9508, 1.002, 0.9508, 1.002, 0.9996, 0.9992, -0.9508, 0.002075, -1.0, -0.001437, -0.9994, -0.0008035, -0.9508, 0.002769, -0.9261, -0.0007368, -0.9508, 0.002075, -0.9501, 0.002688, -0.9261, -4.136e-05, -0.9, -0.001696, -0.9261, -0.0007368, -0.9249, -8.289e-05, -0.9, -0.001, 0.1, 0.9983, 0.07395, 0.9992, 0.07506, 0.9998, 0.1, 0.999, 0.07395, 0.9992, 0.04932, 1.002, 0.04997, 1.002, 0.07395, 0.9999, 0.04932, 1.002, 1.787e-07, 0.9985, 0.0004284, 0.9992, 0.04932, 1.002, -1.0, 0.9985, -0.9507, 1.002, -0.9507, 1.002, -0.9994, 0.9992, -0.9507, 1.002, -0.926, 0.9991, -0.926, 0.9998, -0.95, 1.002, -0.926, 0.9991, -0.9, 0.9983, -0.9, 0.999, -0.9249, 0.9998, -0.9, 0.9983, -0.1, 0.9983, -0.1013, 0.999, -0.8987, 0.999, -0.1, -0.001696, -0.9, -0.001696, -0.8999, -0.0009929, -0.1001, -0.0009929, 0.9, 0.9983, 0.1, 0.9983, 0.1001, 0.999, 0.8999, 0.999, -0.9, 0.9983, -0.1, 0.9983, -0.1001, 0.999, -0.8999, 0.999, 0.7793, 0.7029, 0.7793, 0.2745, 0.9987, 0.0988, 0.9987, 0.8787])
me_m_box.materials.append(mat_material_001)
me_m_box.use_remesh_preserve_volume = False
me_m_box.use_remesh_preserve_attributes = False
me_m_box.use_mirror_vertex_groups = False
me_m_box.update()
me_plane = bpy.data.meshes.new('Plane')
me_plane.from_pydata([(-1.0, -1.0, 0.0), (1.0, -1.0, 0.0), (-1.0, 1.0, 0.0), (1.0, 1.0, 0.0)], [], [(0, 1, 3, 2)])
_uv = me_plane.uv_layers.new(name='UVMap')
_uv.uv.foreach_set('vector', [2.426, 1.883, -0.4106, 1.867, -0.4106, -0.889, 2.426, -0.873])
me_plane.materials.append(mat_ground_material)
me_plane.use_remesh_preserve_volume = False
me_plane.use_remesh_preserve_attributes = False
me_plane.use_mirror_vertex_groups = False
me_plane.update()

# ---- objects
ob_suzanne = bpy.data.objects.new('Suzanne', me_suzanne)
ob_m_box = bpy.data.objects.new('m_box', me_m_box)
ob_plane = bpy.data.objects.new('Plane', me_plane)
ob_lamp = bpy.data.objects.new('Lamp', light_lamp)
ob_camera = bpy.data.objects.new('Camera', cam_camera)

# ---- transforms, parenting, visibility, modifiers, constraints
ob_suzanne.location = (0.0, -2.749, 0.5098)
ob_suzanne.rotation_euler = (-0.6207, -1.291e-16, 4.141e-17)
ob_suzanne.lineart.crease_threshold = 0.0
_m = ob_suzanne.modifiers.new('Subsurf', 'SUBSURF')
_m.uv_smooth = 'PRESERVE_CORNERS'
_m.levels = 3
_m.render_levels = 3
_m.show_only_control_edges = False
ob_m_box.location = (0.0, 0.0, 0.9921)
ob_m_box.lock_rotations_4d = False
ob_m_box.empty_display_type = 'ARROWS'
ob_m_box.lineart.crease_threshold = 0.0
ob_plane.location = (0.0, 0.0, 0.0)
ob_plane.scale = (4.587, 4.587, 4.587)
ob_plane.lineart.crease_threshold = 0.0
_c = ob_plane.constraints.new('LOCKED_TRACK'); _c.name = 'REFLECTION PLANE'
_c.mute = True
_c.enabled = False
ob_lamp.location = (4.076, 1.005, 5.904)
ob_lamp.rotation_euler = (0.6503, 0.05522, 1.866)
ob_lamp.lock_rotations_4d = False
ob_lamp.empty_display_type = 'ARROWS'
ob_lamp.color = (0.0, 0.0, 0.0, 0.0)
ob_lamp.lineart.crease_threshold = 0.0
ob_camera.location = (7.481, -6.508, 5.344)
ob_camera.rotation_euler = (1.109, 0.01082, 0.8149)
ob_camera.lock_rotations_4d = False
ob_camera.empty_display_type = 'ARROWS'
ob_camera.color = (0.0, 0.0, 0.0, 0.0)
ob_camera.display_type = 'WIRE'
ob_camera.lineart.crease_threshold = 0.0

# ---- collection membership
col_collection_1.objects.link(ob_suzanne)
col_collection_1.objects.link(ob_m_box)
col_collection_1.objects.link(ob_plane)
col_collection_1.objects.link(ob_lamp)
col_collection_1.objects.link(ob_camera)

# ---- scene / render settings (as saved in the file)
scene.camera = ob_camera
scene.frame_start = 1; scene.frame_end = 250; scene.frame_set(1)
scene.render.engine = 'BLENDER_EEVEE_NEXT'
scene.render.resolution_percentage = 50
scene.render.dither_intensity = 0.0
scene.cycles.use_denoising = False
scene.cycles.samples = 500
scene.cycles.sampling_pattern = 'TABULATED_SOBOL'
scene.cycles.light_sampling_threshold = 0.0
scene.cycles.use_adaptive_sampling = False
scene.cycles.use_light_tree = False
scene.cycles.blur_glossy = 0.0
scene.cycles.sample_clamp_indirect = 0.0
scene.view_settings.view_transform = 'Standard'
bpy.context.view_layer.update()
